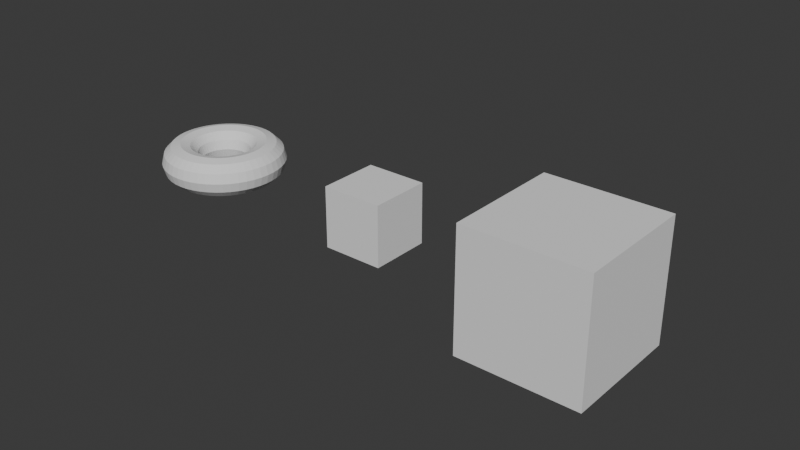 # Source: demo_scene.blend  (saved by Blender 4.4.32; exported with 4.5.12 LTS)
import bpy
from mathutils import Matrix  # noqa: F401  (used for matrix-valued properties, if any)

bpy.ops.wm.read_factory_settings(use_empty=True)
scene = bpy.context.scene
scene.name = 'Scene'

# ---- collections
col_assetlibdemo_001 = bpy.data.collections.new('AssetLibDemo.001'); scene.collection.children.link(col_assetlibdemo_001)

# ---- world
world_world = bpy.data.worlds.new('World'); scene.world = world_world
world_world.use_nodes = True; world_world.node_tree.nodes.clear()
_N = world_world.node_tree.nodes; _L = world_world.node_tree.links
n0 = _N.new('ShaderNodeOutputWorld'); n0.name = 'World Output'; n0.location = (300, 300)
n1 = _N.new('ShaderNodeBackground'); n1.name = 'Background'; n1.location = (10, 300)
n1.inputs[0].default_value = (0.05088, 0.05088, 0.05088, 1.0)
_L.new(n1.outputs[0], n0.inputs[0])
n0.is_active_output = True
world_world.color = (0.05088, 0.05088, 0.05088)
world_world.sun_shadow_jitter_overblur = 0.0

# ---- meshes
me_cube = bpy.data.meshes.new('Cube')
me_cube.from_pydata([(-1.0, -1.0, -1.0), (-1.0, -1.0, 1.0), (-1.0, 1.0, -1.0), (-1.0, 1.0, 1.0), (1.0, -1.0, -1.0), (1.0, -1.0, 1.0), (1.0, 1.0, -1.0), (1.0, 1.0, 1.0)], [], [(0, 1, 3, 2), (2, 3, 7, 6), (6, 7, 5, 4), (4, 5, 1, 0), (2, 6, 4, 0), (7, 3, 1, 5)])
_uv = me_cube.uv_layers.new(name='UVMap')
_uv.uv.foreach_set('vector', [0.375, 0.0, 0.625, 0.0, 0.625, 0.25, 0.375, 0.25, 0.375, 0.25, 0.625, 0.25, 0.625, 0.5, 0.375, 0.5, 0.375, 0.5, 0.625, 0.5, 0.625, 0.75, 0.375, 0.75, 0.375, 0.75, 0.625, 0.75, 0.625, 1.0, 0.375, 1.0, 0.125, 0.5, 0.375, 0.5, 0.375, 0.75, 0.125, 0.75, 0.625, 0.5, 0.875, 0.5, 0.875, 0.75, 0.625, 0.75])
me_cube.update()
me_icosphere = bpy.data.meshes.new('Icosphere')
me_icosphere.from_pydata([(0.0, 0.0, -1.0), (0.7236, -0.5257, -0.4472), (-0.2764, -0.8506, -0.4472), (-0.8944, 0.0, -0.4472), (-0.2764, 0.8506, -0.4472), (0.7236, 0.5257, -0.4472), (0.2764, -0.8506, 0.4472), (-0.7236, -0.5257, 0.4472), (-0.7236, 0.5257, 0.4472), (0.2764, 0.8506, 0.4472), (0.8944, 0.0, 0.4472), (0.0, 0.0, 1.0), (-0.1625, -0.5, -0.8507), (0.4253, -0.309, -0.8507), (0.2629, -0.809, -0.5257), (0.8506, 0.0, -0.5257), (0.4253, 0.309, -0.8507), (-0.5257, 0.0, -0.8507), (-0.6882, -0.5, -0.5257), (-0.1625, 0.5, -0.8507), (-0.6882, 0.5, -0.5257), (0.2629, 0.809, -0.5257), (0.9511, -0.309, 0.0), (0.9511, 0.309, 0.0), (0.0, -1.0, 0.0), (0.5878, -0.809, 0.0), (-0.9511, -0.309, 0.0), (-0.5878, -0.809, 0.0), (-0.5878, 0.809, 0.0), (-0.9511, 0.309, 0.0), (0.5878, 0.809, 0.0), (0.0, 1.0, 0.0), (0.6882, -0.5, 0.5257), (-0.2629, -0.809, 0.5257), (-0.8506, 0.0, 0.5257), (-0.2629, 0.809, 0.5257), (0.6882, 0.5, 0.5257), (0.1625, -0.5, 0.8507), (0.5257, 0.0, 0.8507), (-0.4253, -0.309, 0.8507), (-0.4253, 0.309, 0.8507), (0.1625, 0.5, 0.8507)], [], [(0, 13, 12), (1, 13, 15), (0, 12, 17), (0, 17, 19), (0, 19, 16), (1, 15, 22), (2, 14, 24), (3, 18, 26), (4, 20, 28), (5, 21, 30), (1, 22, 25), (2, 24, 27), (3, 26, 29), (4, 28, 31), (5, 30, 23), (6, 32, 37), (7, 33, 39), (8, 34, 40), (9, 35, 41), (10, 36, 38), (38, 41, 11), (38, 36, 41), (36, 9, 41), (41, 40, 11), (41, 35, 40), (35, 8, 40), (40, 39, 11), (40, 34, 39), (34, 7, 39), (39, 37, 11), (39, 33, 37), (33, 6, 37), (37, 38, 11), (37, 32, 38), (32, 10, 38), (23, 36, 10), (23, 30, 36), (30, 9, 36), (31, 35, 9), (31, 28, 35), (28, 8, 35), (29, 34, 8), (29, 26, 34), (26, 7, 34), (27, 33, 7), (27, 24, 33), (24, 6, 33), (25, 32, 6), (25, 22, 32), (22, 10, 32), (30, 31, 9), (30, 21, 31), (21, 4, 31), (28, 29, 8), (28, 20, 29), (20, 3, 29), (26, 27, 7), (26, 18, 27), (18, 2, 27), (24, 25, 6), (24, 14, 25), (14, 1, 25), (22, 23, 10), (22, 15, 23), (15, 5, 23), (16, 21, 5), (16, 19, 21), (19, 4, 21), (19, 20, 4), (19, 17, 20), (17, 3, 20), (17, 18, 3), (17, 12, 18), (12, 2, 18), (15, 16, 5), (15, 13, 16), (13, 0, 16), (12, 14, 2), (12, 13, 14), (13, 1, 14)])
_uv = me_icosphere.uv_layers.new(name='UVMap')
_uv.uv.foreach_set('vector', [0.1818, 0.0, 0.2273, 0.07873, 0.1364, 0.07873, 0.2727, 0.1575, 0.3182, 0.07873, 0.3636, 0.1575, 0.9091, 0.0, 0.9545, 0.07873, 0.8636, 0.07873, 0.7273, 0.0, 0.7727, 0.07873, 0.6818, 0.07873, 0.5455, 0.0, 0.5909, 0.07873, 0.5, 0.07873, 0.2727, 0.1575, 0.3636, 0.1575, 0.3182, 0.2362, 0.09091, 0.1575, 0.1818, 0.1575, 0.1364, 0.2362, 0.8182, 0.1575, 0.9091, 0.1575, 0.8636, 0.2362, 0.6364, 0.1575, 0.7273, 0.1575, 0.6818, 0.2362, 0.4545, 0.1575, 0.5455, 0.1575, 0.5, 0.2362, 0.2727, 0.1575, 0.3182, 0.2362, 0.2273, 0.2362, 0.09091, 0.1575, 0.1364, 0.2362, 0.04546, 0.2362, 0.8182, 0.1575, 0.8636, 0.2362, 0.7727, 0.2362, 0.6364, 0.1575, 0.6818, 0.2362, 0.5909, 0.2362, 0.4545, 0.1575, 0.5, 0.2362, 0.4091, 0.2362, 0.1818, 0.3149, 0.2727, 0.3149, 0.2273, 0.3937, 0.0, 0.3149, 0.09091, 0.3149, 0.04546, 0.3937, 0.7273, 0.3149, 0.8182, 0.3149, 0.7727, 0.3937, 0.5455, 0.3149, 0.6364, 0.3149, 0.5909, 0.3937, 0.3636, 0.3149, 0.4545, 0.3149, 0.4091, 0.3937, 0.4091, 0.3937, 0.5, 0.3937, 0.4545, 0.4724, 0.4091, 0.3937, 0.4545, 0.3149, 0.5, 0.3937, 0.4545, 0.3149, 0.5455, 0.3149, 0.5, 0.3937, 0.5909, 0.3937, 0.6818, 0.3937, 0.6364, 0.4724, 0.5909, 0.3937, 0.6364, 0.3149, 0.6818, 0.3937, 0.6364, 0.3149, 0.7273, 0.3149, 0.6818, 0.3937, 0.7727, 0.3937, 0.8636, 0.3937, 0.8182, 0.4724, 0.7727, 0.3937, 0.8182, 0.3149, 0.8636, 0.3937, 0.8182, 0.3149, 0.9091, 0.3149, 0.8636, 0.3937, 0.04546, 0.3937, 0.1364, 0.3937, 0.09091, 0.4724, 0.04546, 0.3937, 0.09091, 0.3149, 0.1364, 0.3937, 0.09091, 0.3149, 0.1818, 0.3149, 0.1364, 0.3937, 0.2273, 0.3937, 0.3182, 0.3937, 0.2727, 0.4724, 0.2273, 0.3937, 0.2727, 0.3149, 0.3182, 0.3937, 0.2727, 0.3149, 0.3636, 0.3149, 0.3182, 0.3937, 0.4091, 0.2362, 0.4545, 0.3149, 0.3636, 0.3149, 0.4091, 0.2362, 0.5, 0.2362, 0.4545, 0.3149, 0.5, 0.2362, 0.5455, 0.3149, 0.4545, 0.3149, 0.5909, 0.2362, 0.6364, 0.3149, 0.5455, 0.3149, 0.5909, 0.2362, 0.6818, 0.2362, 0.6364, 0.3149, 0.6818, 0.2362, 0.7273, 0.3149, 0.6364, 0.3149, 0.7727, 0.2362, 0.8182, 0.3149, 0.7273, 0.3149, 0.7727, 0.2362, 0.8636, 0.2362, 0.8182, 0.3149, 0.8636, 0.2362, 0.9091, 0.3149, 0.8182, 0.3149, 0.04546, 0.2362, 0.09091, 0.3149, 0.0, 0.3149, 0.04546, 0.2362, 0.1364, 0.2362, 0.09091, 0.3149, 0.1364, 0.2362, 0.1818, 0.3149, 0.09091, 0.3149, 0.2273, 0.2362, 0.2727, 0.3149, 0.1818, 0.3149, 0.2273, 0.2362, 0.3182, 0.2362, 0.2727, 0.3149, 0.3182, 0.2362, 0.3636, 0.3149, 0.2727, 0.3149, 0.5, 0.2362, 0.5909, 0.2362, 0.5455, 0.3149, 0.5, 0.2362, 0.5455, 0.1575, 0.5909, 0.2362, 0.5455, 0.1575, 0.6364, 0.1575, 0.5909, 0.2362, 0.6818, 0.2362, 0.7727, 0.2362, 0.7273, 0.3149, 0.6818, 0.2362, 0.7273, 0.1575, 0.7727, 0.2362, 0.7273, 0.1575, 0.8182, 0.1575, 0.7727, 0.2362, 0.8636, 0.2362, 0.9545, 0.2362, 0.9091, 0.3149, 0.8636, 0.2362, 0.9091, 0.1575, 0.9545, 0.2362, 0.9091, 0.1575, 1.0, 0.1575, 0.9545, 0.2362, 0.1364, 0.2362, 0.2273, 0.2362, 0.1818, 0.3149, 0.1364, 0.2362, 0.1818, 0.1575, 0.2273, 0.2362, 0.1818, 0.1575, 0.2727, 0.1575, 0.2273, 0.2362, 0.3182, 0.2362, 0.4091, 0.2362, 0.3636, 0.3149, 0.3182, 0.2362, 0.3636, 0.1575, 0.4091, 0.2362, 0.3636, 0.1575, 0.4545, 0.1575, 0.4091, 0.2362, 0.5, 0.07873, 0.5455, 0.1575, 0.4545, 0.1575, 0.5, 0.07873, 0.5909, 0.07873, 0.5455, 0.1575, 0.5909, 0.07873, 0.6364, 0.1575, 0.5455, 0.1575, 0.6818, 0.07873, 0.7273, 0.1575, 0.6364, 0.1575, 0.6818, 0.07873, 0.7727, 0.07873, 0.7273, 0.1575, 0.7727, 0.07873, 0.8182, 0.1575, 0.7273, 0.1575, 0.8636, 0.07873, 0.9091, 0.1575, 0.8182, 0.1575, 0.8636, 0.07873, 0.9545, 0.07873, 0.9091, 0.1575, 0.9545, 0.07873, 1.0, 0.1575, 0.9091, 0.1575, 0.3636, 0.1575, 0.4091, 0.07873, 0.4545, 0.1575, 0.3636, 0.1575, 0.3182, 0.07873, 0.4091, 0.07873, 0.3182, 0.07873, 0.3636, 0.0, 0.4091, 0.07873, 0.1364, 0.07873, 0.1818, 0.1575, 0.09091, 0.1575, 0.1364, 0.07873, 0.2273, 0.07873, 0.1818, 0.1575, 0.2273, 0.07873, 0.2727, 0.1575, 0.1818, 0.1575])
me_icosphere.materials.append(None)
me_icosphere.update()
me_torus = bpy.data.meshes.new('Torus')
me_torus.from_pydata([(2.03, 0.0, 0.0), (1.946, 0.0, 0.315), (1.715, 0.0, 0.5456), (1.4, 0.0, 0.63), (1.085, 0.0, 0.5456), (0.8544, 0.0, 0.315), (0.77, 0.0, 7.715e-17), (0.8544, 0.0, -0.315), (1.085, 0.0, -0.5456), (1.4, 0.0, -0.63), (1.715, 0.0, -0.5456), (1.946, 0.0, -0.315), (2.013, 0.265, 0.0), (1.929, 0.254, 0.315), (1.7, 0.2239, 0.5456), (1.388, 0.1827, 0.63), (1.076, 0.1416, 0.5456), (0.8471, 0.1115, 0.315), (0.7634, 0.1005, 7.715e-17), (0.8471, 0.1115, -0.315), (1.076, 0.1416, -0.5456), (1.388, 0.1827, -0.63), (1.7, 0.2239, -0.5456), (1.929, 0.254, -0.315), (1.961, 0.5254, 0.0), (1.879, 0.5036, 0.315), (1.657, 0.4439, 0.5456), (1.352, 0.3623, 0.63), (1.048, 0.2808, 0.5456), (0.8253, 0.2211, 0.315), (0.7438, 0.1993, 7.715e-17), (0.8253, 0.2211, -0.315), (1.048, 0.2808, -0.5456), (1.352, 0.3623, -0.63), (1.657, 0.4439, -0.5456), (1.879, 0.5036, -0.315), (1.875, 0.7768, 0.0), (1.797, 0.7445, 0.315), (1.584, 0.6563, 0.5456), (1.293, 0.5358, 0.63), (1.002, 0.4152, 0.5456), (0.7894, 0.327, 0.315), (0.7114, 0.2947, 7.715e-17), (0.7894, 0.327, -0.315), (1.002, 0.4152, -0.5456), (1.293, 0.5358, -0.63), (1.584, 0.6563, -0.5456), (1.797, 0.7445, -0.315), (1.758, 1.015, 0.0), (1.685, 0.9728, 0.315), (1.485, 0.8575, 0.5456), (1.212, 0.7, 0.63), (0.9396, 0.5425, 0.5456), (0.7399, 0.4272, 0.315), (0.6668, 0.385, 7.715e-17), (0.7399, 0.4272, -0.315), (0.9396, 0.5425, -0.5456), (1.212, 0.7, -0.63), (1.485, 0.8575, -0.5456), (1.685, 0.9728, -0.315), (1.611, 1.236, 0.0), (1.544, 1.184, 0.315), (1.361, 1.044, 0.5456), (1.111, 0.8523, 0.63), (0.8608, 0.6605, 0.5456), (0.6778, 0.5201, 0.315), (0.6109, 0.4687, 7.715e-17), (0.6778, 0.5201, -0.315), (0.8608, 0.6605, -0.5456), (1.111, 0.8523, -0.63), (1.361, 1.044, -0.5456), (1.544, 1.184, -0.315), (1.435, 1.435, 0.0), (1.376, 1.376, 0.315), (1.213, 1.213, 0.5456), (0.9899, 0.9899, 0.63), (0.7672, 0.7672, 0.5456), (0.6042, 0.6042, 0.315), (0.5445, 0.5445, 7.715e-17), (0.6042, 0.6042, -0.315), (0.7672, 0.7672, -0.5456), (0.9899, 0.9899, -0.63), (1.213, 1.213, -0.5456), (1.376, 1.376, -0.315), (1.236, 1.611, 0.0), (1.184, 1.544, 0.315), (1.044, 1.361, 0.5456), (0.8523, 1.111, 0.63), (0.6605, 0.8608, 0.5456), (0.5201, 0.6778, 0.315), (0.4687, 0.6109, 7.715e-17), (0.5201, 0.6778, -0.315), (0.6605, 0.8608, -0.5456), (0.8523, 1.111, -0.63), (1.044, 1.361, -0.5456), (1.184, 1.544, -0.315), (1.015, 1.758, 0.0), (0.9728, 1.685, 0.315), (0.8575, 1.485, 0.5456), (0.7, 1.212, 0.63), (0.5425, 0.9396, 0.5456), (0.4272, 0.7399, 0.315), (0.385, 0.6668, 7.715e-17), (0.4272, 0.7399, -0.315), (0.5425, 0.9396, -0.5456), (0.7, 1.212, -0.63), (0.8575, 1.485, -0.5456), (0.9728, 1.685, -0.315), (0.7768, 1.875, 0.0), (0.7445, 1.797, 0.315), (0.6563, 1.584, 0.5456), (0.5358, 1.293, 0.63), (0.4152, 1.002, 0.5456), (0.327, 0.7894, 0.315), (0.2947, 0.7114, 7.715e-17), (0.327, 0.7894, -0.315), (0.4152, 1.002, -0.5456), (0.5358, 1.293, -0.63), (0.6563, 1.584, -0.5456), (0.7445, 1.797, -0.315), (0.5254, 1.961, 0.0), (0.5036, 1.879, 0.315), (0.4439, 1.657, 0.5456), (0.3623, 1.352, 0.63), (0.2808, 1.048, 0.5456), (0.2211, 0.8253, 0.315), (0.1993, 0.7438, 7.715e-17), (0.2211, 0.8253, -0.315), (0.2808, 1.048, -0.5456), (0.3623, 1.352, -0.63), (0.4439, 1.657, -0.5456), (0.5036, 1.879, -0.315), (0.265, 2.013, 0.0), (0.254, 1.929, 0.315), (0.2239, 1.7, 0.5456), (0.1827, 1.388, 0.63), (0.1416, 1.076, 0.5456), (0.1115, 0.8471, 0.315), (0.1005, 0.7634, 7.715e-17), (0.1115, 0.8471, -0.315), (0.1416, 1.076, -0.5456), (0.1827, 1.388, -0.63), (0.2239, 1.7, -0.5456), (0.254, 1.929, -0.315), (1.533e-07, 2.03, 0.0), (1.469e-07, 1.946, 0.315), (1.295e-07, 1.715, 0.5456), (1.057e-07, 1.4, 0.63), (8.192e-08, 1.085, 0.5456), (6.451e-08, 0.8544, 0.315), (5.813e-08, 0.77, 7.715e-17), (6.451e-08, 0.8544, -0.315), (8.192e-08, 1.085, -0.5456), (1.057e-07, 1.4, -0.63), (1.295e-07, 1.715, -0.5456), (1.469e-07, 1.946, -0.315), (-0.265, 2.013, 0.0), (-0.254, 1.929, 0.315), (-0.2239, 1.7, 0.5456), (-0.1827, 1.388, 0.63), (-0.1416, 1.076, 0.5456), (-0.1115, 0.8471, 0.315), (-0.1005, 0.7634, 7.715e-17), (-0.1115, 0.8471, -0.315), (-0.1416, 1.076, -0.5456), (-0.1827, 1.388, -0.63), (-0.2239, 1.7, -0.5456), (-0.254, 1.929, -0.315), (-0.5254, 1.961, 0.0), (-0.5036, 1.879, 0.315), (-0.4439, 1.657, 0.5456), (-0.3623, 1.352, 0.63), (-0.2808, 1.048, 0.5456), (-0.2211, 0.8253, 0.315), (-0.1993, 0.7438, 7.715e-17), (-0.2211, 0.8253, -0.315), (-0.2808, 1.048, -0.5456), (-0.3623, 1.352, -0.63), (-0.4439, 1.657, -0.5456), (-0.5036, 1.879, -0.315), (-0.7768, 1.875, 0.0), (-0.7445, 1.797, 0.315), (-0.6563, 1.584, 0.5456), (-0.5358, 1.293, 0.63), (-0.4152, 1.002, 0.5456), (-0.327, 0.7894, 0.315), (-0.2947, 0.7114, 7.715e-17), (-0.327, 0.7894, -0.315), (-0.4152, 1.002, -0.5456), (-0.5358, 1.293, -0.63), (-0.6563, 1.584, -0.5456), (-0.7445, 1.797, -0.315), (-1.015, 1.758, 0.0), (-0.9728, 1.685, 0.315), (-0.8575, 1.485, 0.5456), (-0.7, 1.212, 0.63), (-0.5425, 0.9396, 0.5456), (-0.4272, 0.7399, 0.315), (-0.385, 0.6668, 7.715e-17), (-0.4272, 0.7399, -0.315), (-0.5425, 0.9396, -0.5456), (-0.7, 1.212, -0.63), (-0.8575, 1.485, -0.5456), (-0.9728, 1.685, -0.315), (-1.236, 1.611, 0.0), (-1.184, 1.544, 0.315), (-1.044, 1.361, 0.5456), (-0.8523, 1.111, 0.63), (-0.6605, 0.8608, 0.5456), (-0.5201, 0.6778, 0.315), (-0.4687, 0.6109, 7.715e-17), (-0.5201, 0.6778, -0.315), (-0.6605, 0.8608, -0.5456), (-0.8523, 1.111, -0.63), (-1.044, 1.361, -0.5456), (-1.184, 1.544, -0.315), (-1.435, 1.435, 0.0), (-1.376, 1.376, 0.315), (-1.213, 1.213, 0.5456), (-0.9899, 0.9899, 0.63), (-0.7672, 0.7672, 0.5456), (-0.6042, 0.6042, 0.315), (-0.5445, 0.5445, 7.715e-17), (-0.6042, 0.6042, -0.315), (-0.7672, 0.7672, -0.5456), (-0.9899, 0.9899, -0.63), (-1.213, 1.213, -0.5456), (-1.376, 1.376, -0.315), (-1.611, 1.236, 0.0), (-1.544, 1.184, 0.315), (-1.361, 1.044, 0.5456), (-1.111, 0.8523, 0.63), (-0.8608, 0.6605, 0.5456), (-0.6778, 0.5201, 0.315), (-0.6109, 0.4687, 7.715e-17), (-0.6778, 0.5201, -0.315), (-0.8608, 0.6605, -0.5456), (-1.111, 0.8523, -0.63), (-1.361, 1.044, -0.5456), (-1.544, 1.184, -0.315), (-1.758, 1.015, 0.0), (-1.685, 0.9728, 0.315), (-1.485, 0.8575, 0.5456), (-1.212, 0.7, 0.63), (-0.9396, 0.5425, 0.5456), (-0.7399, 0.4272, 0.315), (-0.6668, 0.385, 7.715e-17), (-0.7399, 0.4272, -0.315), (-0.9396, 0.5425, -0.5456), (-1.212, 0.7, -0.63), (-1.485, 0.8575, -0.5456), (-1.685, 0.9728, -0.315), (-1.875, 0.7768, 0.0), (-1.797, 0.7445, 0.315), (-1.584, 0.6563, 0.5456), (-1.293, 0.5358, 0.63), (-1.002, 0.4152, 0.5456), (-0.7894, 0.327, 0.315), (-0.7114, 0.2947, 7.715e-17), (-0.7894, 0.327, -0.315), (-1.002, 0.4152, -0.5456), (-1.293, 0.5358, -0.63), (-1.584, 0.6563, -0.5456), (-1.797, 0.7445, -0.315), (-1.961, 0.5254, 0.0), (-1.879, 0.5036, 0.315), (-1.657, 0.4439, 0.5456), (-1.352, 0.3623, 0.63), (-1.048, 0.2808, 0.5456), (-0.8253, 0.2211, 0.315), (-0.7438, 0.1993, 7.715e-17), (-0.8253, 0.2211, -0.315), (-1.048, 0.2808, -0.5456), (-1.352, 0.3623, -0.63), (-1.657, 0.4439, -0.5456), (-1.879, 0.5036, -0.315), (-2.013, 0.265, 0.0), (-1.929, 0.254, 0.315), (-1.7, 0.2239, 0.5456), (-1.388, 0.1827, 0.63), (-1.076, 0.1416, 0.5456), (-0.8471, 0.1115, 0.315), (-0.7634, 0.1005, 7.715e-17), (-0.8471, 0.1115, -0.315), (-1.076, 0.1416, -0.5456), (-1.388, 0.1827, -0.63), (-1.7, 0.2239, -0.5456), (-1.929, 0.254, -0.315), (-2.03, 1.775e-07, 0.0), (-1.946, 1.701e-07, 0.315), (-1.715, 1.499e-07, 0.5456), (-1.4, 1.224e-07, 0.63), (-1.085, 9.485e-08, 0.5456), (-0.8544, 7.469e-08, 0.315), (-0.77, 6.732e-08, 7.715e-17), (-0.8544, 7.469e-08, -0.315), (-1.085, 9.485e-08, -0.5456), (-1.4, 1.224e-07, -0.63), (-1.715, 1.499e-07, -0.5456), (-1.946, 1.701e-07, -0.315), (-2.013, -0.265, 0.0), (-1.929, -0.254, 0.315), (-1.7, -0.2239, 0.5456), (-1.388, -0.1827, 0.63), (-1.076, -0.1416, 0.5456), (-0.8471, -0.1115, 0.315), (-0.7634, -0.1005, 7.715e-17), (-0.8471, -0.1115, -0.315), (-1.076, -0.1416, -0.5456), (-1.388, -0.1827, -0.63), (-1.7, -0.2239, -0.5456), (-1.929, -0.254, -0.315), (-1.961, -0.5254, 0.0), (-1.879, -0.5036, 0.315), (-1.657, -0.4439, 0.5456), (-1.352, -0.3623, 0.63), (-1.048, -0.2808, 0.5456), (-0.8253, -0.2211, 0.315), (-0.7438, -0.1993, 7.715e-17), (-0.8253, -0.2211, -0.315), (-1.048, -0.2808, -0.5456), (-1.352, -0.3623, -0.63), (-1.657, -0.4439, -0.5456), (-1.879, -0.5036, -0.315), (-1.875, -0.7768, 0.0), (-1.797, -0.7445, 0.315), (-1.584, -0.6563, 0.5456), (-1.293, -0.5358, 0.63), (-1.002, -0.4152, 0.5456), (-0.7894, -0.327, 0.315), (-0.7114, -0.2947, 7.715e-17), (-0.7894, -0.327, -0.315), (-1.002, -0.4152, -0.5456), (-1.293, -0.5358, -0.63), (-1.584, -0.6563, -0.5456), (-1.797, -0.7445, -0.315), (-1.758, -1.015, 0.0), (-1.685, -0.9728, 0.315), (-1.485, -0.8575, 0.5456), (-1.212, -0.7, 0.63), (-0.9396, -0.5425, 0.5456), (-0.7399, -0.4272, 0.315), (-0.6668, -0.385, 7.715e-17), (-0.7399, -0.4272, -0.315), (-0.9396, -0.5425, -0.5456), (-1.212, -0.7, -0.63), (-1.485, -0.8575, -0.5456), (-1.685, -0.9728, -0.315), (-1.611, -1.236, 0.0), (-1.544, -1.184, 0.315), (-1.361, -1.044, 0.5456), (-1.111, -0.8523, 0.63), (-0.8608, -0.6605, 0.5456), (-0.6778, -0.5201, 0.315), (-0.6109, -0.4687, 7.715e-17), (-0.6778, -0.5201, -0.315), (-0.8608, -0.6605, -0.5456), (-1.111, -0.8523, -0.63), (-1.361, -1.044, -0.5456), (-1.544, -1.184, -0.315), (-1.435, -1.435, 0.0), (-1.376, -1.376, 0.315), (-1.213, -1.213, 0.5456), (-0.9899, -0.9899, 0.63), (-0.7672, -0.7672, 0.5456), (-0.6042, -0.6042, 0.315), (-0.5445, -0.5445, 7.715e-17), (-0.6042, -0.6042, -0.315), (-0.7672, -0.7672, -0.5456), (-0.9899, -0.9899, -0.63), (-1.213, -1.213, -0.5456), (-1.376, -1.376, -0.315), (-1.236, -1.611, 0.0), (-1.184, -1.544, 0.315), (-1.044, -1.361, 0.5456), (-0.8523, -1.111, 0.63), (-0.6605, -0.8608, 0.5456), (-0.5201, -0.6778, 0.315), (-0.4687, -0.6109, 7.715e-17), (-0.5201, -0.6778, -0.315), (-0.6605, -0.8608, -0.5456), (-0.8523, -1.111, -0.63), (-1.044, -1.361, -0.5456), (-1.184, -1.544, -0.315), (-1.015, -1.758, 0.0), (-0.9728, -1.685, 0.315), (-0.8575, -1.485, 0.5456), (-0.7, -1.212, 0.63), (-0.5425, -0.9396, 0.5456), (-0.4272, -0.7399, 0.315), (-0.385, -0.6668, 7.715e-17), (-0.4272, -0.7399, -0.315), (-0.5425, -0.9396, -0.5456), (-0.7, -1.212, -0.63), (-0.8575, -1.485, -0.5456), (-0.9728, -1.685, -0.315), (-0.7768, -1.875, 0.0), (-0.7445, -1.797, 0.315), (-0.6563, -1.584, 0.5456), (-0.5358, -1.293, 0.63), (-0.4152, -1.002, 0.5456), (-0.327, -0.7894, 0.315), (-0.2947, -0.7114, 7.715e-17), (-0.327, -0.7894, -0.315), (-0.4152, -1.002, -0.5456), (-0.5358, -1.293, -0.63), (-0.6563, -1.584, -0.5456), (-0.7445, -1.797, -0.315), (-0.5254, -1.961, 0.0), (-0.5036, -1.879, 0.315), (-0.4439, -1.657, 0.5456), (-0.3623, -1.352, 0.63), (-0.2808, -1.048, 0.5456), (-0.2211, -0.8253, 0.315), (-0.1993, -0.7438, 7.715e-17), (-0.2211, -0.8253, -0.315), (-0.2808, -1.048, -0.5456), (-0.3623, -1.352, -0.63), (-0.4439, -1.657, -0.5456), (-0.5036, -1.879, -0.315), (-0.265, -2.013, 0.0), (-0.254, -1.929, 0.315), (-0.2239, -1.7, 0.5456), (-0.1827, -1.388, 0.63), (-0.1416, -1.076, 0.5456), (-0.1115, -0.8471, 0.315), (-0.1005, -0.7634, 7.715e-17), (-0.1115, -0.8471, -0.315), (-0.1416, -1.076, -0.5456), (-0.1827, -1.388, -0.63), (-0.2239, -1.7, -0.5456), (-0.254, -1.929, -0.315), (1.533e-07, -2.03, 0.0), (1.469e-07, -1.946, 0.315), (1.295e-07, -1.715, 0.5456), (1.057e-07, -1.4, 0.63), (8.192e-08, -1.085, 0.5456), (6.451e-08, -0.8544, 0.315), (5.813e-08, -0.77, 7.715e-17), (6.451e-08, -0.8544, -0.315), (8.192e-08, -1.085, -0.5456), (1.057e-07, -1.4, -0.63), (1.295e-07, -1.715, -0.5456), (1.469e-07, -1.946, -0.315), (0.265, -2.013, 0.0), (0.254, -1.929, 0.315), (0.2239, -1.7, 0.5456), (0.1827, -1.388, 0.63), (0.1416, -1.076, 0.5456), (0.1115, -0.8471, 0.315), (0.1005, -0.7634, 7.715e-17), (0.1115, -0.8471, -0.315), (0.1416, -1.076, -0.5456), (0.1827, -1.388, -0.63), (0.2239, -1.7, -0.5456), (0.254, -1.929, -0.315), (0.5254, -1.961, 0.0), (0.5036, -1.879, 0.315), (0.4439, -1.657, 0.5456), (0.3623, -1.352, 0.63), (0.2808, -1.048, 0.5456), (0.2211, -0.8253, 0.315), (0.1993, -0.7438, 7.715e-17), (0.2211, -0.8253, -0.315), (0.2808, -1.048, -0.5456), (0.3623, -1.352, -0.63), (0.4439, -1.657, -0.5456), (0.5036, -1.879, -0.315), (0.7768, -1.875, 0.0), (0.7445, -1.797, 0.315), (0.6563, -1.584, 0.5456), (0.5358, -1.293, 0.63), (0.4152, -1.002, 0.5456), (0.327, -0.7894, 0.315), (0.2947, -0.7114, 7.715e-17), (0.327, -0.7894, -0.315), (0.4152, -1.002, -0.5456), (0.5358, -1.293, -0.63), (0.6563, -1.584, -0.5456), (0.7445, -1.797, -0.315), (1.015, -1.758, 0.0), (0.9728, -1.685, 0.315), (0.8575, -1.485, 0.5456), (0.7, -1.212, 0.63), (0.5425, -0.9396, 0.5456), (0.4272, -0.7399, 0.315), (0.385, -0.6668, 7.715e-17), (0.4272, -0.7399, -0.315), (0.5425, -0.9396, -0.5456), (0.7, -1.212, -0.63), (0.8575, -1.485, -0.5456), (0.9728, -1.685, -0.315), (1.236, -1.611, 0.0), (1.184, -1.544, 0.315), (1.044, -1.361, 0.5456), (0.8523, -1.111, 0.63), (0.6605, -0.8608, 0.5456), (0.5201, -0.6778, 0.315), (0.4687, -0.6109, 7.715e-17), (0.5201, -0.6778, -0.315), (0.6605, -0.8608, -0.5456), (0.8523, -1.111, -0.63), (1.044, -1.361, -0.5456), (1.184, -1.544, -0.315), (1.435, -1.435, 0.0), (1.376, -1.376, 0.315), (1.213, -1.213, 0.5456), (0.9899, -0.99, 0.63), (0.7672, -0.7672, 0.5456), (0.6042, -0.6042, 0.315), (0.5445, -0.5445, 7.715e-17), (0.6042, -0.6042, -0.315), (0.7672, -0.7672, -0.5456), (0.9899, -0.99, -0.63), (1.213, -1.213, -0.5456), (1.376, -1.376, -0.315), (1.611, -1.236, 0.0), (1.544, -1.184, 0.315), (1.361, -1.044, 0.5456), (1.111, -0.8523, 0.63), (0.8608, -0.6605, 0.5456), (0.6778, -0.5201, 0.315), (0.6109, -0.4687, 7.715e-17), (0.6778, -0.5201, -0.315), (0.8608, -0.6605, -0.5456), (1.111, -0.8523, -0.63), (1.361, -1.044, -0.5456), (1.544, -1.184, -0.315), (1.758, -1.015, 0.0), (1.685, -0.9728, 0.315), (1.485, -0.8575, 0.5456), (1.212, -0.7, 0.63), (0.9396, -0.5425, 0.5456), (0.7399, -0.4272, 0.315), (0.6668, -0.385, 7.715e-17), (0.7399, -0.4272, -0.315), (0.9396, -0.5425, -0.5456), (1.212, -0.7, -0.63), (1.485, -0.8575, -0.5456), (1.685, -0.9728, -0.315), (1.875, -0.7768, 0.0), (1.797, -0.7445, 0.315), (1.584, -0.6563, 0.5456), (1.293, -0.5358, 0.63), (1.002, -0.4152, 0.5456), (0.7894, -0.327, 0.315), (0.7114, -0.2947, 7.715e-17), (0.7894, -0.327, -0.315), (1.002, -0.4152, -0.5456), (1.293, -0.5358, -0.63), (1.584, -0.6563, -0.5456), (1.797, -0.7445, -0.315), (1.961, -0.5254, 0.0), (1.879, -0.5036, 0.315), (1.657, -0.4439, 0.5456), (1.352, -0.3623, 0.63), (1.048, -0.2808, 0.5456), (0.8253, -0.2211, 0.315), (0.7438, -0.1993, 7.715e-17), (0.8253, -0.2211, -0.315), (1.048, -0.2808, -0.5456), (1.352, -0.3623, -0.63), (1.657, -0.4439, -0.5456), (1.879, -0.5036, -0.315), (2.013, -0.265, 0.0), (1.929, -0.254, 0.315), (1.7, -0.2239, 0.5456), (1.388, -0.1827, 0.63), (1.076, -0.1416, 0.5456), (0.8471, -0.1115, 0.315), (0.7634, -0.1005, 7.715e-17), (0.8471, -0.1115, -0.315), (1.076, -0.1416, -0.5456), (1.388, -0.1827, -0.63), (1.7, -0.2239, -0.5456), (1.929, -0.254, -0.315)], [], [(0, 12, 13, 1), (1, 13, 14, 2), (2, 14, 15, 3), (3, 15, 16, 4), (4, 16, 17, 5), (5, 17, 18, 6), (6, 18, 19, 7), (7, 19, 20, 8), (8, 20, 21, 9), (9, 21, 22, 10), (10, 22, 23, 11), (11, 23, 12, 0), (12, 24, 25, 13), (13, 25, 26, 14), (14, 26, 27, 15), (15, 27, 28, 16), (16, 28, 29, 17), (17, 29, 30, 18), (18, 30, 31, 19), (19, 31, 32, 20), (20, 32, 33, 21), (21, 33, 34, 22), (22, 34, 35, 23), (23, 35, 24, 12), (24, 36, 37, 25), (25, 37, 38, 26), (26, 38, 39, 27), (27, 39, 40, 28), (28, 40, 41, 29), (29, 41, 42, 30), (30, 42, 43, 31), (31, 43, 44, 32), (32, 44, 45, 33), (33, 45, 46, 34), (34, 46, 47, 35), (35, 47, 36, 24), (36, 48, 49, 37), (37, 49, 50, 38), (38, 50, 51, 39), (39, 51, 52, 40), (40, 52, 53, 41), (41, 53, 54, 42), (42, 54, 55, 43), (43, 55, 56, 44), (44, 56, 57, 45), (45, 57, 58, 46), (46, 58, 59, 47), (47, 59, 48, 36), (48, 60, 61, 49), (49, 61, 62, 50), (50, 62, 63, 51), (51, 63, 64, 52), (52, 64, 65, 53), (53, 65, 66, 54), (54, 66, 67, 55), (55, 67, 68, 56), (56, 68, 69, 57), (57, 69, 70, 58), (58, 70, 71, 59), (59, 71, 60, 48), (60, 72, 73, 61), (61, 73, 74, 62), (62, 74, 75, 63), (63, 75, 76, 64), (64, 76, 77, 65), (65, 77, 78, 66), (66, 78, 79, 67), (67, 79, 80, 68), (68, 80, 81, 69), (69, 81, 82, 70), (70, 82, 83, 71), (71, 83, 72, 60), (72, 84, 85, 73), (73, 85, 86, 74), (74, 86, 87, 75), (75, 87, 88, 76), (76, 88, 89, 77), (77, 89, 90, 78), (78, 90, 91, 79), (79, 91, 92, 80), (80, 92, 93, 81), (81, 93, 94, 82), (82, 94, 95, 83), (83, 95, 84, 72), (84, 96, 97, 85), (85, 97, 98, 86), (86, 98, 99, 87), (87, 99, 100, 88), (88, 100, 101, 89), (89, 101, 102, 90), (90, 102, 103, 91), (91, 103, 104, 92), (92, 104, 105, 93), (93, 105, 106, 94), (94, 106, 107, 95), (95, 107, 96, 84), (96, 108, 109, 97), (97, 109, 110, 98), (98, 110, 111, 99), (99, 111, 112, 100), (100, 112, 113, 101), (101, 113, 114, 102), (102, 114, 115, 103), (103, 115, 116, 104), (104, 116, 117, 105), (105, 117, 118, 106), (106, 118, 119, 107), (107, 119, 108, 96), (108, 120, 121, 109), (109, 121, 122, 110), (110, 122, 123, 111), (111, 123, 124, 112), (112, 124, 125, 113), (113, 125, 126, 114), (114, 126, 127, 115), (115, 127, 128, 116), (116, 128, 129, 117), (117, 129, 130, 118), (118, 130, 131, 119), (119, 131, 120, 108), (120, 132, 133, 121), (121, 133, 134, 122), (122, 134, 135, 123), (123, 135, 136, 124), (124, 136, 137, 125), (125, 137, 138, 126), (126, 138, 139, 127), (127, 139, 140, 128), (128, 140, 141, 129), (129, 141, 142, 130), (130, 142, 143, 131), (131, 143, 132, 120), (132, 144, 145, 133), (133, 145, 146, 134), (134, 146, 147, 135), (135, 147, 148, 136), (136, 148, 149, 137), (137, 149, 150, 138), (138, 150, 151, 139), (139, 151, 152, 140), (140, 152, 153, 141), (141, 153, 154, 142), (142, 154, 155, 143), (143, 155, 144, 132), (144, 156, 157, 145), (145, 157, 158, 146), (146, 158, 159, 147), (147, 159, 160, 148), (148, 160, 161, 149), (149, 161, 162, 150), (150, 162, 163, 151), (151, 163, 164, 152), (152, 164, 165, 153), (153, 165, 166, 154), (154, 166, 167, 155), (155, 167, 156, 144), (156, 168, 169, 157), (157, 169, 170, 158), (158, 170, 171, 159), (159, 171, 172, 160), (160, 172, 173, 161), (161, 173, 174, 162), (162, 174, 175, 163), (163, 175, 176, 164), (164, 176, 177, 165), (165, 177, 178, 166), (166, 178, 179, 167), (167, 179, 168, 156), (168, 180, 181, 169), (169, 181, 182, 170), (170, 182, 183, 171), (171, 183, 184, 172), (172, 184, 185, 173), (173, 185, 186, 174), (174, 186, 187, 175), (175, 187, 188, 176), (176, 188, 189, 177), (177, 189, 190, 178), (178, 190, 191, 179), (179, 191, 180, 168), (180, 192, 193, 181), (181, 193, 194, 182), (182, 194, 195, 183), (183, 195, 196, 184), (184, 196, 197, 185), (185, 197, 198, 186), (186, 198, 199, 187), (187, 199, 200, 188), (188, 200, 201, 189), (189, 201, 202, 190), (190, 202, 203, 191), (191, 203, 192, 180), (192, 204, 205, 193), (193, 205, 206, 194), (194, 206, 207, 195), (195, 207, 208, 196), (196, 208, 209, 197), (197, 209, 210, 198), (198, 210, 211, 199), (199, 211, 212, 200), (200, 212, 213, 201), (201, 213, 214, 202), (202, 214, 215, 203), (203, 215, 204, 192), (204, 216, 217, 205), (205, 217, 218, 206), (206, 218, 219, 207), (207, 219, 220, 208), (208, 220, 221, 209), (209, 221, 222, 210), (210, 222, 223, 211), (211, 223, 224, 212), (212, 224, 225, 213), (213, 225, 226, 214), (214, 226, 227, 215), (215, 227, 216, 204), (216, 228, 229, 217), (217, 229, 230, 218), (218, 230, 231, 219), (219, 231, 232, 220), (220, 232, 233, 221), (221, 233, 234, 222), (222, 234, 235, 223), (223, 235, 236, 224), (224, 236, 237, 225), (225, 237, 238, 226), (226, 238, 239, 227), (227, 239, 228, 216), (228, 240, 241, 229), (229, 241, 242, 230), (230, 242, 243, 231), (231, 243, 244, 232), (232, 244, 245, 233), (233, 245, 246, 234), (234, 246, 247, 235), (235, 247, 248, 236), (236, 248, 249, 237), (237, 249, 250, 238), (238, 250, 251, 239), (239, 251, 240, 228), (240, 252, 253, 241), (241, 253, 254, 242), (242, 254, 255, 243), (243, 255, 256, 244), (244, 256, 257, 245), (245, 257, 258, 246), (246, 258, 259, 247), (247, 259, 260, 248), (248, 260, 261, 249), (249, 261, 262, 250), (250, 262, 263, 251), (251, 263, 252, 240), (252, 264, 265, 253), (253, 265, 266, 254), (254, 266, 267, 255), (255, 267, 268, 256), (256, 268, 269, 257), (257, 269, 270, 258), (258, 270, 271, 259), (259, 271, 272, 260), (260, 272, 273, 261), (261, 273, 274, 262), (262, 274, 275, 263), (263, 275, 264, 252), (264, 276, 277, 265), (265, 277, 278, 266), (266, 278, 279, 267), (267, 279, 280, 268), (268, 280, 281, 269), (269, 281, 282, 270), (270, 282, 283, 271), (271, 283, 284, 272), (272, 284, 285, 273), (273, 285, 286, 274), (274, 286, 287, 275), (275, 287, 276, 264), (276, 288, 289, 277), (277, 289, 290, 278), (278, 290, 291, 279), (279, 291, 292, 280), (280, 292, 293, 281), (281, 293, 294, 282), (282, 294, 295, 283), (283, 295, 296, 284), (284, 296, 297, 285), (285, 297, 298, 286), (286, 298, 299, 287), (287, 299, 288, 276), (288, 300, 301, 289), (289, 301, 302, 290), (290, 302, 303, 291), (291, 303, 304, 292), (292, 304, 305, 293), (293, 305, 306, 294), (294, 306, 307, 295), (295, 307, 308, 296), (296, 308, 309, 297), (297, 309, 310, 298), (298, 310, 311, 299), (299, 311, 300, 288), (300, 312, 313, 301), (301, 313, 314, 302), (302, 314, 315, 303), (303, 315, 316, 304), (304, 316, 317, 305), (305, 317, 318, 306), (306, 318, 319, 307), (307, 319, 320, 308), (308, 320, 321, 309), (309, 321, 322, 310), (310, 322, 323, 311), (311, 323, 312, 300), (312, 324, 325, 313), (313, 325, 326, 314), (314, 326, 327, 315), (315, 327, 328, 316), (316, 328, 329, 317), (317, 329, 330, 318), (318, 330, 331, 319), (319, 331, 332, 320), (320, 332, 333, 321), (321, 333, 334, 322), (322, 334, 335, 323), (323, 335, 324, 312), (324, 336, 337, 325), (325, 337, 338, 326), (326, 338, 339, 327), (327, 339, 340, 328), (328, 340, 341, 329), (329, 341, 342, 330), (330, 342, 343, 331), (331, 343, 344, 332), (332, 344, 345, 333), (333, 345, 346, 334), (334, 346, 347, 335), (335, 347, 336, 324), (336, 348, 349, 337), (337, 349, 350, 338), (338, 350, 351, 339), (339, 351, 352, 340), (340, 352, 353, 341), (341, 353, 354, 342), (342, 354, 355, 343), (343, 355, 356, 344), (344, 356, 357, 345), (345, 357, 358, 346), (346, 358, 359, 347), (347, 359, 348, 336), (348, 360, 361, 349), (349, 361, 362, 350), (350, 362, 363, 351), (351, 363, 364, 352), (352, 364, 365, 353), (353, 365, 366, 354), (354, 366, 367, 355), (355, 367, 368, 356), (356, 368, 369, 357), (357, 369, 370, 358), (358, 370, 371, 359), (359, 371, 360, 348), (360, 372, 373, 361), (361, 373, 374, 362), (362, 374, 375, 363), (363, 375, 376, 364), (364, 376, 377, 365), (365, 377, 378, 366), (366, 378, 379, 367), (367, 379, 380, 368), (368, 380, 381, 369), (369, 381, 382, 370), (370, 382, 383, 371), (371, 383, 372, 360), (372, 384, 385, 373), (373, 385, 386, 374), (374, 386, 387, 375), (375, 387, 388, 376), (376, 388, 389, 377), (377, 389, 390, 378), (378, 390, 391, 379), (379, 391, 392, 380), (380, 392, 393, 381), (381, 393, 394, 382), (382, 394, 395, 383), (383, 395, 384, 372), (384, 396, 397, 385), (385, 397, 398, 386), (386, 398, 399, 387), (387, 399, 400, 388), (388, 400, 401, 389), (389, 401, 402, 390), (390, 402, 403, 391), (391, 403, 404, 392), (392, 404, 405, 393), (393, 405, 406, 394), (394, 406, 407, 395), (395, 407, 396, 384), (396, 408, 409, 397), (397, 409, 410, 398), (398, 410, 411, 399), (399, 411, 412, 400), (400, 412, 413, 401), (401, 413, 414, 402), (402, 414, 415, 403), (403, 415, 416, 404), (404, 416, 417, 405), (405, 417, 418, 406), (406, 418, 419, 407), (407, 419, 408, 396), (408, 420, 421, 409), (409, 421, 422, 410), (410, 422, 423, 411), (411, 423, 424, 412), (412, 424, 425, 413), (413, 425, 426, 414), (414, 426, 427, 415), (415, 427, 428, 416), (416, 428, 429, 417), (417, 429, 430, 418), (418, 430, 431, 419), (419, 431, 420, 408), (420, 432, 433, 421), (421, 433, 434, 422), (422, 434, 435, 423), (423, 435, 436, 424), (424, 436, 437, 425), (425, 437, 438, 426), (426, 438, 439, 427), (427, 439, 440, 428), (428, 440, 441, 429), (429, 441, 442, 430), (430, 442, 443, 431), (431, 443, 432, 420), (432, 444, 445, 433), (433, 445, 446, 434), (434, 446, 447, 435), (435, 447, 448, 436), (436, 448, 449, 437), (437, 449, 450, 438), (438, 450, 451, 439), (439, 451, 452, 440), (440, 452, 453, 441), (441, 453, 454, 442), (442, 454, 455, 443), (443, 455, 444, 432), (444, 456, 457, 445), (445, 457, 458, 446), (446, 458, 459, 447), (447, 459, 460, 448), (448, 460, 461, 449), (449, 461, 462, 450), (450, 462, 463, 451), (451, 463, 464, 452), (452, 464, 465, 453), (453, 465, 466, 454), (454, 466, 467, 455), (455, 467, 456, 444), (456, 468, 469, 457), (457, 469, 470, 458), (458, 470, 471, 459), (459, 471, 472, 460), (460, 472, 473, 461), (461, 473, 474, 462), (462, 474, 475, 463), (463, 475, 476, 464), (464, 476, 477, 465), (465, 477, 478, 466), (466, 478, 479, 467), (467, 479, 468, 456), (468, 480, 481, 469), (469, 481, 482, 470), (470, 482, 483, 471), (471, 483, 484, 472), (472, 484, 485, 473), (473, 485, 486, 474), (474, 486, 487, 475), (475, 487, 488, 476), (476, 488, 489, 477), (477, 489, 490, 478), (478, 490, 491, 479), (479, 491, 480, 468), (480, 492, 493, 481), (481, 493, 494, 482), (482, 494, 495, 483), (483, 495, 496, 484), (484, 496, 497, 485), (485, 497, 498, 486), (486, 498, 499, 487), (487, 499, 500, 488), (488, 500, 501, 489), (489, 501, 502, 490), (490, 502, 503, 491), (491, 503, 492, 480), (492, 504, 505, 493), (493, 505, 506, 494), (494, 506, 507, 495), (495, 507, 508, 496), (496, 508, 509, 497), (497, 509, 510, 498), (498, 510, 511, 499), (499, 511, 512, 500), (500, 512, 513, 501), (501, 513, 514, 502), (502, 514, 515, 503), (503, 515, 504, 492), (504, 516, 517, 505), (505, 517, 518, 506), (506, 518, 519, 507), (507, 519, 520, 508), (508, 520, 521, 509), (509, 521, 522, 510), (510, 522, 523, 511), (511, 523, 524, 512), (512, 524, 525, 513), (513, 525, 526, 514), (514, 526, 527, 515), (515, 527, 516, 504), (516, 528, 529, 517), (517, 529, 530, 518), (518, 530, 531, 519), (519, 531, 532, 520), (520, 532, 533, 521), (521, 533, 534, 522), (522, 534, 535, 523), (523, 535, 536, 524), (524, 536, 537, 525), (525, 537, 538, 526), (526, 538, 539, 527), (527, 539, 528, 516), (528, 540, 541, 529), (529, 541, 542, 530), (530, 542, 543, 531), (531, 543, 544, 532), (532, 544, 545, 533), (533, 545, 546, 534), (534, 546, 547, 535), (535, 547, 548, 536), (536, 548, 549, 537), (537, 549, 550, 538), (538, 550, 551, 539), (539, 551, 540, 528), (540, 552, 553, 541), (541, 553, 554, 542), (542, 554, 555, 543), (543, 555, 556, 544), (544, 556, 557, 545), (545, 557, 558, 546), (546, 558, 559, 547), (547, 559, 560, 548), (548, 560, 561, 549), (549, 561, 562, 550), (550, 562, 563, 551), (551, 563, 552, 540), (552, 564, 565, 553), (553, 565, 566, 554), (554, 566, 567, 555), (555, 567, 568, 556), (556, 568, 569, 557), (557, 569, 570, 558), (558, 570, 571, 559), (559, 571, 572, 560), (560, 572, 573, 561), (561, 573, 574, 562), (562, 574, 575, 563), (563, 575, 564, 552), (564, 0, 1, 565), (565, 1, 2, 566), (566, 2, 3, 567), (567, 3, 4, 568), (568, 4, 5, 569), (569, 5, 6, 570), (570, 6, 7, 571), (571, 7, 8, 572), (572, 8, 9, 573), (573, 9, 10, 574), (574, 10, 11, 575), (575, 11, 0, 564)])
_uv = me_torus.uv_layers.new(name='UVMap')
_uv.uv.foreach_set('vector', [0.5, 0.5, 0.5208, 0.5, 0.5208, 0.5833, 0.5, 0.5833, 0.5, 0.5833, 0.5208, 0.5833, 0.5208, 0.6667, 0.5, 0.6667, 0.5, 0.6667, 0.5208, 0.6667, 0.5208, 0.75, 0.5, 0.75, 0.5, 0.75, 0.5208, 0.75, 0.5208, 0.8333, 0.5, 0.8333, 0.5, 0.8333, 0.5208, 0.8333, 0.5208, 0.9167, 0.5, 0.9167, 0.5, 0.9167, 0.5208, 0.9167, 0.5208, 1.0, 0.5, 1.0, 0.5, 2.22e-16, 0.5208, 2.22e-16, 0.5208, 0.08333, 0.5, 0.08333, 0.5, 0.08333, 0.5208, 0.08333, 0.5208, 0.1667, 0.5, 0.1667, 0.5, 0.1667, 0.5208, 0.1667, 0.5208, 0.25, 0.5, 0.25, 0.5, 0.25, 0.5208, 0.25, 0.5208, 0.3333, 0.5, 0.3333, 0.5, 0.3333, 0.5208, 0.3333, 0.5208, 0.4167, 0.5, 0.4167, 0.5, 0.4167, 0.5208, 0.4167, 0.5208, 0.5, 0.5, 0.5, 0.5208, 0.5, 0.5417, 0.5, 0.5417, 0.5833, 0.5208, 0.5833, 0.5208, 0.5833, 0.5417, 0.5833, 0.5417, 0.6667, 0.5208, 0.6667, 0.5208, 0.6667, 0.5417, 0.6667, 0.5417, 0.75, 0.5208, 0.75, 0.5208, 0.75, 0.5417, 0.75, 0.5417, 0.8333, 0.5208, 0.8333, 0.5208, 0.8333, 0.5417, 0.8333, 0.5417, 0.9167, 0.5208, 0.9167, 0.5208, 0.9167, 0.5417, 0.9167, 0.5417, 1.0, 0.5208, 1.0, 0.5208, 2.22e-16, 0.5417, 2.22e-16, 0.5417, 0.08333, 0.5208, 0.08333, 0.5208, 0.08333, 0.5417, 0.08333, 0.5417, 0.1667, 0.5208, 0.1667, 0.5208, 0.1667, 0.5417, 0.1667, 0.5417, 0.25, 0.5208, 0.25, 0.5208, 0.25, 0.5417, 0.25, 0.5417, 0.3333, 0.5208, 0.3333, 0.5208, 0.3333, 0.5417, 0.3333, 0.5417, 0.4167, 0.5208, 0.4167, 0.5208, 0.4167, 0.5417, 0.4167, 0.5417, 0.5, 0.5208, 0.5, 0.5417, 0.5, 0.5625, 0.5, 0.5625, 0.5833, 0.5417, 0.5833, 0.5417, 0.5833, 0.5625, 0.5833, 0.5625, 0.6667, 0.5417, 0.6667, 0.5417, 0.6667, 0.5625, 0.6667, 0.5625, 0.75, 0.5417, 0.75, 0.5417, 0.75, 0.5625, 0.75, 0.5625, 0.8333, 0.5417, 0.8333, 0.5417, 0.8333, 0.5625, 0.8333, 0.5625, 0.9167, 0.5417, 0.9167, 0.5417, 0.9167, 0.5625, 0.9167, 0.5625, 1.0, 0.5417, 1.0, 0.5417, 2.22e-16, 0.5625, 2.22e-16, 0.5625, 0.08333, 0.5417, 0.08333, 0.5417, 0.08333, 0.5625, 0.08333, 0.5625, 0.1667, 0.5417, 0.1667, 0.5417, 0.1667, 0.5625, 0.1667, 0.5625, 0.25, 0.5417, 0.25, 0.5417, 0.25, 0.5625, 0.25, 0.5625, 0.3333, 0.5417, 0.3333, 0.5417, 0.3333, 0.5625, 0.3333, 0.5625, 0.4167, 0.5417, 0.4167, 0.5417, 0.4167, 0.5625, 0.4167, 0.5625, 0.5, 0.5417, 0.5, 0.5625, 0.5, 0.5833, 0.5, 0.5833, 0.5833, 0.5625, 0.5833, 0.5625, 0.5833, 0.5833, 0.5833, 0.5833, 0.6667, 0.5625, 0.6667, 0.5625, 0.6667, 0.5833, 0.6667, 0.5833, 0.75, 0.5625, 0.75, 0.5625, 0.75, 0.5833, 0.75, 0.5833, 0.8333, 0.5625, 0.8333, 0.5625, 0.8333, 0.5833, 0.8333, 0.5833, 0.9167, 0.5625, 0.9167, 0.5625, 0.9167, 0.5833, 0.9167, 0.5833, 1.0, 0.5625, 1.0, 0.5625, 2.22e-16, 0.5833, 2.22e-16, 0.5833, 0.08333, 0.5625, 0.08333, 0.5625, 0.08333, 0.5833, 0.08333, 0.5833, 0.1667, 0.5625, 0.1667, 0.5625, 0.1667, 0.5833, 0.1667, 0.5833, 0.25, 0.5625, 0.25, 0.5625, 0.25, 0.5833, 0.25, 0.5833, 0.3333, 0.5625, 0.3333, 0.5625, 0.3333, 0.5833, 0.3333, 0.5833, 0.4167, 0.5625, 0.4167, 0.5625, 0.4167, 0.5833, 0.4167, 0.5833, 0.5, 0.5625, 0.5, 0.5833, 0.5, 0.6042, 0.5, 0.6042, 0.5833, 0.5833, 0.5833, 0.5833, 0.5833, 0.6042, 0.5833, 0.6042, 0.6667, 0.5833, 0.6667, 0.5833, 0.6667, 0.6042, 0.6667, 0.6042, 0.75, 0.5833, 0.75, 0.5833, 0.75, 0.6042, 0.75, 0.6042, 0.8333, 0.5833, 0.8333, 0.5833, 0.8333, 0.6042, 0.8333, 0.6042, 0.9167, 0.5833, 0.9167, 0.5833, 0.9167, 0.6042, 0.9167, 0.6042, 1.0, 0.5833, 1.0, 0.5833, 2.22e-16, 0.6042, 2.22e-16, 0.6042, 0.08333, 0.5833, 0.08333, 0.5833, 0.08333, 0.6042, 0.08333, 0.6042, 0.1667, 0.5833, 0.1667, 0.5833, 0.1667, 0.6042, 0.1667, 0.6042, 0.25, 0.5833, 0.25, 0.5833, 0.25, 0.6042, 0.25, 0.6042, 0.3333, 0.5833, 0.3333, 0.5833, 0.3333, 0.6042, 0.3333, 0.6042, 0.4167, 0.5833, 0.4167, 0.5833, 0.4167, 0.6042, 0.4167, 0.6042, 0.5, 0.5833, 0.5, 0.6042, 0.5, 0.625, 0.5, 0.625, 0.5833, 0.6042, 0.5833, 0.6042, 0.5833, 0.625, 0.5833, 0.625, 0.6667, 0.6042, 0.6667, 0.6042, 0.6667, 0.625, 0.6667, 0.625, 0.75, 0.6042, 0.75, 0.6042, 0.75, 0.625, 0.75, 0.625, 0.8333, 0.6042, 0.8333, 0.6042, 0.8333, 0.625, 0.8333, 0.625, 0.9167, 0.6042, 0.9167, 0.6042, 0.9167, 0.625, 0.9167, 0.625, 1.0, 0.6042, 1.0, 0.6042, 2.22e-16, 0.625, 2.22e-16, 0.625, 0.08333, 0.6042, 0.08333, 0.6042, 0.08333, 0.625, 0.08333, 0.625, 0.1667, 0.6042, 0.1667, 0.6042, 0.1667, 0.625, 0.1667, 0.625, 0.25, 0.6042, 0.25, 0.6042, 0.25, 0.625, 0.25, 0.625, 0.3333, 0.6042, 0.3333, 0.6042, 0.3333, 0.625, 0.3333, 0.625, 0.4167, 0.6042, 0.4167, 0.6042, 0.4167, 0.625, 0.4167, 0.625, 0.5, 0.6042, 0.5, 0.625, 0.5, 0.6458, 0.5, 0.6458, 0.5833, 0.625, 0.5833, 0.625, 0.5833, 0.6458, 0.5833, 0.6458, 0.6667, 0.625, 0.6667, 0.625, 0.6667, 0.6458, 0.6667, 0.6458, 0.75, 0.625, 0.75, 0.625, 0.75, 0.6458, 0.75, 0.6458, 0.8333, 0.625, 0.8333, 0.625, 0.8333, 0.6458, 0.8333, 0.6458, 0.9167, 0.625, 0.9167, 0.625, 0.9167, 0.6458, 0.9167, 0.6458, 1.0, 0.625, 1.0, 0.625, 2.22e-16, 0.6458, 2.22e-16, 0.6458, 0.08333, 0.625, 0.08333, 0.625, 0.08333, 0.6458, 0.08333, 0.6458, 0.1667, 0.625, 0.1667, 0.625, 0.1667, 0.6458, 0.1667, 0.6458, 0.25, 0.625, 0.25, 0.625, 0.25, 0.6458, 0.25, 0.6458, 0.3333, 0.625, 0.3333, 0.625, 0.3333, 0.6458, 0.3333, 0.6458, 0.4167, 0.625, 0.4167, 0.625, 0.4167, 0.6458, 0.4167, 0.6458, 0.5, 0.625, 0.5, 0.6458, 0.5, 0.6667, 0.5, 0.6667, 0.5833, 0.6458, 0.5833, 0.6458, 0.5833, 0.6667, 0.5833, 0.6667, 0.6667, 0.6458, 0.6667, 0.6458, 0.6667, 0.6667, 0.6667, 0.6667, 0.75, 0.6458, 0.75, 0.6458, 0.75, 0.6667, 0.75, 0.6667, 0.8333, 0.6458, 0.8333, 0.6458, 0.8333, 0.6667, 0.8333, 0.6667, 0.9167, 0.6458, 0.9167, 0.6458, 0.9167, 0.6667, 0.9167, 0.6667, 1.0, 0.6458, 1.0, 0.6458, 2.22e-16, 0.6667, 2.22e-16, 0.6667, 0.08333, 0.6458, 0.08333, 0.6458, 0.08333, 0.6667, 0.08333, 0.6667, 0.1667, 0.6458, 0.1667, 0.6458, 0.1667, 0.6667, 0.1667, 0.6667, 0.25, 0.6458, 0.25, 0.6458, 0.25, 0.6667, 0.25, 0.6667, 0.3333, 0.6458, 0.3333, 0.6458, 0.3333, 0.6667, 0.3333, 0.6667, 0.4167, 0.6458, 0.4167, 0.6458, 0.4167, 0.6667, 0.4167, 0.6667, 0.5, 0.6458, 0.5, 0.6667, 0.5, 0.6875, 0.5, 0.6875, 0.5833, 0.6667, 0.5833, 0.6667, 0.5833, 0.6875, 0.5833, 0.6875, 0.6667, 0.6667, 0.6667, 0.6667, 0.6667, 0.6875, 0.6667, 0.6875, 0.75, 0.6667, 0.75, 0.6667, 0.75, 0.6875, 0.75, 0.6875, 0.8333, 0.6667, 0.8333, 0.6667, 0.8333, 0.6875, 0.8333, 0.6875, 0.9167, 0.6667, 0.9167, 0.6667, 0.9167, 0.6875, 0.9167, 0.6875, 1.0, 0.6667, 1.0, 0.6667, 2.22e-16, 0.6875, 2.22e-16, 0.6875, 0.08333, 0.6667, 0.08333, 0.6667, 0.08333, 0.6875, 0.08333, 0.6875, 0.1667, 0.6667, 0.1667, 0.6667, 0.1667, 0.6875, 0.1667, 0.6875, 0.25, 0.6667, 0.25, 0.6667, 0.25, 0.6875, 0.25, 0.6875, 0.3333, 0.6667, 0.3333, 0.6667, 0.3333, 0.6875, 0.3333, 0.6875, 0.4167, 0.6667, 0.4167, 0.6667, 0.4167, 0.6875, 0.4167, 0.6875, 0.5, 0.6667, 0.5, 0.6875, 0.5, 0.7083, 0.5, 0.7083, 0.5833, 0.6875, 0.5833, 0.6875, 0.5833, 0.7083, 0.5833, 0.7083, 0.6667, 0.6875, 0.6667, 0.6875, 0.6667, 0.7083, 0.6667, 0.7083, 0.75, 0.6875, 0.75, 0.6875, 0.75, 0.7083, 0.75, 0.7083, 0.8333, 0.6875, 0.8333, 0.6875, 0.8333, 0.7083, 0.8333, 0.7083, 0.9167, 0.6875, 0.9167, 0.6875, 0.9167, 0.7083, 0.9167, 0.7083, 1.0, 0.6875, 1.0, 0.6875, 2.22e-16, 0.7083, 2.22e-16, 0.7083, 0.08333, 0.6875, 0.08333, 0.6875, 0.08333, 0.7083, 0.08333, 0.7083, 0.1667, 0.6875, 0.1667, 0.6875, 0.1667, 0.7083, 0.1667, 0.7083, 0.25, 0.6875, 0.25, 0.6875, 0.25, 0.7083, 0.25, 0.7083, 0.3333, 0.6875, 0.3333, 0.6875, 0.3333, 0.7083, 0.3333, 0.7083, 0.4167, 0.6875, 0.4167, 0.6875, 0.4167, 0.7083, 0.4167, 0.7083, 0.5, 0.6875, 0.5, 0.7083, 0.5, 0.7292, 0.5, 0.7292, 0.5833, 0.7083, 0.5833, 0.7083, 0.5833, 0.7292, 0.5833, 0.7292, 0.6667, 0.7083, 0.6667, 0.7083, 0.6667, 0.7292, 0.6667, 0.7292, 0.75, 0.7083, 0.75, 0.7083, 0.75, 0.7292, 0.75, 0.7292, 0.8333, 0.7083, 0.8333, 0.7083, 0.8333, 0.7292, 0.8333, 0.7292, 0.9167, 0.7083, 0.9167, 0.7083, 0.9167, 0.7292, 0.9167, 0.7292, 1.0, 0.7083, 1.0, 0.7083, 2.22e-16, 0.7292, 2.22e-16, 0.7292, 0.08333, 0.7083, 0.08333, 0.7083, 0.08333, 0.7292, 0.08333, 0.7292, 0.1667, 0.7083, 0.1667, 0.7083, 0.1667, 0.7292, 0.1667, 0.7292, 0.25, 0.7083, 0.25, 0.7083, 0.25, 0.7292, 0.25, 0.7292, 0.3333, 0.7083, 0.3333, 0.7083, 0.3333, 0.7292, 0.3333, 0.7292, 0.4167, 0.7083, 0.4167, 0.7083, 0.4167, 0.7292, 0.4167, 0.7292, 0.5, 0.7083, 0.5, 0.7292, 0.5, 0.75, 0.5, 0.75, 0.5833, 0.7292, 0.5833, 0.7292, 0.5833, 0.75, 0.5833, 0.75, 0.6667, 0.7292, 0.6667, 0.7292, 0.6667, 0.75, 0.6667, 0.75, 0.75, 0.7292, 0.75, 0.7292, 0.75, 0.75, 0.75, 0.75, 0.8333, 0.7292, 0.8333, 0.7292, 0.8333, 0.75, 0.8333, 0.75, 0.9167, 0.7292, 0.9167, 0.7292, 0.9167, 0.75, 0.9167, 0.75, 1.0, 0.7292, 1.0, 0.7292, 2.22e-16, 0.75, 2.22e-16, 0.75, 0.08333, 0.7292, 0.08333, 0.7292, 0.08333, 0.75, 0.08333, 0.75, 0.1667, 0.7292, 0.1667, 0.7292, 0.1667, 0.75, 0.1667, 0.75, 0.25, 0.7292, 0.25, 0.7292, 0.25, 0.75, 0.25, 0.75, 0.3333, 0.7292, 0.3333, 0.7292, 0.3333, 0.75, 0.3333, 0.75, 0.4167, 0.7292, 0.4167, 0.7292, 0.4167, 0.75, 0.4167, 0.75, 0.5, 0.7292, 0.5, 0.75, 0.5, 0.7708, 0.5, 0.7708, 0.5833, 0.75, 0.5833, 0.75, 0.5833, 0.7708, 0.5833, 0.7708, 0.6667, 0.75, 0.6667, 0.75, 0.6667, 0.7708, 0.6667, 0.7708, 0.75, 0.75, 0.75, 0.75, 0.75, 0.7708, 0.75, 0.7708, 0.8333, 0.75, 0.8333, 0.75, 0.8333, 0.7708, 0.8333, 0.7708, 0.9167, 0.75, 0.9167, 0.75, 0.9167, 0.7708, 0.9167, 0.7708, 1.0, 0.75, 1.0, 0.75, 2.22e-16, 0.7708, 2.22e-16, 0.7708, 0.08333, 0.75, 0.08333, 0.75, 0.08333, 0.7708, 0.08333, 0.7708, 0.1667, 0.75, 0.1667, 0.75, 0.1667, 0.7708, 0.1667, 0.7708, 0.25, 0.75, 0.25, 0.75, 0.25, 0.7708, 0.25, 0.7708, 0.3333, 0.75, 0.3333, 0.75, 0.3333, 0.7708, 0.3333, 0.7708, 0.4167, 0.75, 0.4167, 0.75, 0.4167, 0.7708, 0.4167, 0.7708, 0.5, 0.75, 0.5, 0.7708, 0.5, 0.7917, 0.5, 0.7917, 0.5833, 0.7708, 0.5833, 0.7708, 0.5833, 0.7917, 0.5833, 0.7917, 0.6667, 0.7708, 0.6667, 0.7708, 0.6667, 0.7917, 0.6667, 0.7917, 0.75, 0.7708, 0.75, 0.7708, 0.75, 0.7917, 0.75, 0.7917, 0.8333, 0.7708, 0.8333, 0.7708, 0.8333, 0.7917, 0.8333, 0.7917, 0.9167, 0.7708, 0.9167, 0.7708, 0.9167, 0.7917, 0.9167, 0.7917, 1.0, 0.7708, 1.0, 0.7708, 2.22e-16, 0.7917, 2.22e-16, 0.7917, 0.08333, 0.7708, 0.08333, 0.7708, 0.08333, 0.7917, 0.08333, 0.7917, 0.1667, 0.7708, 0.1667, 0.7708, 0.1667, 0.7917, 0.1667, 0.7917, 0.25, 0.7708, 0.25, 0.7708, 0.25, 0.7917, 0.25, 0.7917, 0.3333, 0.7708, 0.3333, 0.7708, 0.3333, 0.7917, 0.3333, 0.7917, 0.4167, 0.7708, 0.4167, 0.7708, 0.4167, 0.7917, 0.4167, 0.7917, 0.5, 0.7708, 0.5, 0.7917, 0.5, 0.8125, 0.5, 0.8125, 0.5833, 0.7917, 0.5833, 0.7917, 0.5833, 0.8125, 0.5833, 0.8125, 0.6667, 0.7917, 0.6667, 0.7917, 0.6667, 0.8125, 0.6667, 0.8125, 0.75, 0.7917, 0.75, 0.7917, 0.75, 0.8125, 0.75, 0.8125, 0.8333, 0.7917, 0.8333, 0.7917, 0.8333, 0.8125, 0.8333, 0.8125, 0.9167, 0.7917, 0.9167, 0.7917, 0.9167, 0.8125, 0.9167, 0.8125, 1.0, 0.7917, 1.0, 0.7917, 2.22e-16, 0.8125, 2.22e-16, 0.8125, 0.08333, 0.7917, 0.08333, 0.7917, 0.08333, 0.8125, 0.08333, 0.8125, 0.1667, 0.7917, 0.1667, 0.7917, 0.1667, 0.8125, 0.1667, 0.8125, 0.25, 0.7917, 0.25, 0.7917, 0.25, 0.8125, 0.25, 0.8125, 0.3333, 0.7917, 0.3333, 0.7917, 0.3333, 0.8125, 0.3333, 0.8125, 0.4167, 0.7917, 0.4167, 0.7917, 0.4167, 0.8125, 0.4167, 0.8125, 0.5, 0.7917, 0.5, 0.8125, 0.5, 0.8333, 0.5, 0.8333, 0.5833, 0.8125, 0.5833, 0.8125, 0.5833, 0.8333, 0.5833, 0.8333, 0.6667, 0.8125, 0.6667, 0.8125, 0.6667, 0.8333, 0.6667, 0.8333, 0.75, 0.8125, 0.75, 0.8125, 0.75, 0.8333, 0.75, 0.8333, 0.8333, 0.8125, 0.8333, 0.8125, 0.8333, 0.8333, 0.8333, 0.8333, 0.9167, 0.8125, 0.9167, 0.8125, 0.9167, 0.8333, 0.9167, 0.8333, 1.0, 0.8125, 1.0, 0.8125, 2.22e-16, 0.8333, 2.22e-16, 0.8333, 0.08333, 0.8125, 0.08333, 0.8125, 0.08333, 0.8333, 0.08333, 0.8333, 0.1667, 0.8125, 0.1667, 0.8125, 0.1667, 0.8333, 0.1667, 0.8333, 0.25, 0.8125, 0.25, 0.8125, 0.25, 0.8333, 0.25, 0.8333, 0.3333, 0.8125, 0.3333, 0.8125, 0.3333, 0.8333, 0.3333, 0.8333, 0.4167, 0.8125, 0.4167, 0.8125, 0.4167, 0.8333, 0.4167, 0.8333, 0.5, 0.8125, 0.5, 0.8333, 0.5, 0.8542, 0.5, 0.8542, 0.5833, 0.8333, 0.5833, 0.8333, 0.5833, 0.8542, 0.5833, 0.8542, 0.6667, 0.8333, 0.6667, 0.8333, 0.6667, 0.8542, 0.6667, 0.8542, 0.75, 0.8333, 0.75, 0.8333, 0.75, 0.8542, 0.75, 0.8542, 0.8333, 0.8333, 0.8333, 0.8333, 0.8333, 0.8542, 0.8333, 0.8542, 0.9167, 0.8333, 0.9167, 0.8333, 0.9167, 0.8542, 0.9167, 0.8542, 1.0, 0.8333, 1.0, 0.8333, 2.22e-16, 0.8542, 2.22e-16, 0.8542, 0.08333, 0.8333, 0.08333, 0.8333, 0.08333, 0.8542, 0.08333, 0.8542, 0.1667, 0.8333, 0.1667, 0.8333, 0.1667, 0.8542, 0.1667, 0.8542, 0.25, 0.8333, 0.25, 0.8333, 0.25, 0.8542, 0.25, 0.8542, 0.3333, 0.8333, 0.3333, 0.8333, 0.3333, 0.8542, 0.3333, 0.8542, 0.4167, 0.8333, 0.4167, 0.8333, 0.4167, 0.8542, 0.4167, 0.8542, 0.5, 0.8333, 0.5, 0.8542, 0.5, 0.875, 0.5, 0.875, 0.5833, 0.8542, 0.5833, 0.8542, 0.5833, 0.875, 0.5833, 0.875, 0.6667, 0.8542, 0.6667, 0.8542, 0.6667, 0.875, 0.6667, 0.875, 0.75, 0.8542, 0.75, 0.8542, 0.75, 0.875, 0.75, 0.875, 0.8333, 0.8542, 0.8333, 0.8542, 0.8333, 0.875, 0.8333, 0.875, 0.9167, 0.8542, 0.9167, 0.8542, 0.9167, 0.875, 0.9167, 0.875, 1.0, 0.8542, 1.0, 0.8542, 2.22e-16, 0.875, 2.22e-16, 0.875, 0.08333, 0.8542, 0.08333, 0.8542, 0.08333, 0.875, 0.08333, 0.875, 0.1667, 0.8542, 0.1667, 0.8542, 0.1667, 0.875, 0.1667, 0.875, 0.25, 0.8542, 0.25, 0.8542, 0.25, 0.875, 0.25, 0.875, 0.3333, 0.8542, 0.3333, 0.8542, 0.3333, 0.875, 0.3333, 0.875, 0.4167, 0.8542, 0.4167, 0.8542, 0.4167, 0.875, 0.4167, 0.875, 0.5, 0.8542, 0.5, 0.875, 0.5, 0.8958, 0.5, 0.8958, 0.5833, 0.875, 0.5833, 0.875, 0.5833, 0.8958, 0.5833, 0.8958, 0.6667, 0.875, 0.6667, 0.875, 0.6667, 0.8958, 0.6667, 0.8958, 0.75, 0.875, 0.75, 0.875, 0.75, 0.8958, 0.75, 0.8958, 0.8333, 0.875, 0.8333, 0.875, 0.8333, 0.8958, 0.8333, 0.8958, 0.9167, 0.875, 0.9167, 0.875, 0.9167, 0.8958, 0.9167, 0.8958, 1.0, 0.875, 1.0, 0.875, 2.22e-16, 0.8958, 2.22e-16, 0.8958, 0.08333, 0.875, 0.08333, 0.875, 0.08333, 0.8958, 0.08333, 0.8958, 0.1667, 0.875, 0.1667, 0.875, 0.1667, 0.8958, 0.1667, 0.8958, 0.25, 0.875, 0.25, 0.875, 0.25, 0.8958, 0.25, 0.8958, 0.3333, 0.875, 0.3333, 0.875, 0.3333, 0.8958, 0.3333, 0.8958, 0.4167, 0.875, 0.4167, 0.875, 0.4167, 0.8958, 0.4167, 0.8958, 0.5, 0.875, 0.5, 0.8958, 0.5, 0.9167, 0.5, 0.9167, 0.5833, 0.8958, 0.5833, 0.8958, 0.5833, 0.9167, 0.5833, 0.9167, 0.6667, 0.8958, 0.6667, 0.8958, 0.6667, 0.9167, 0.6667, 0.9167, 0.75, 0.8958, 0.75, 0.8958, 0.75, 0.9167, 0.75, 0.9167, 0.8333, 0.8958, 0.8333, 0.8958, 0.8333, 0.9167, 0.8333, 0.9167, 0.9167, 0.8958, 0.9167, 0.8958, 0.9167, 0.9167, 0.9167, 0.9167, 1.0, 0.8958, 1.0, 0.8958, 2.22e-16, 0.9167, 2.22e-16, 0.9167, 0.08333, 0.8958, 0.08333, 0.8958, 0.08333, 0.9167, 0.08333, 0.9167, 0.1667, 0.8958, 0.1667, 0.8958, 0.1667, 0.9167, 0.1667, 0.9167, 0.25, 0.8958, 0.25, 0.8958, 0.25, 0.9167, 0.25, 0.9167, 0.3333, 0.8958, 0.3333, 0.8958, 0.3333, 0.9167, 0.3333, 0.9167, 0.4167, 0.8958, 0.4167, 0.8958, 0.4167, 0.9167, 0.4167, 0.9167, 0.5, 0.8958, 0.5, 0.9167, 0.5, 0.9375, 0.5, 0.9375, 0.5833, 0.9167, 0.5833, 0.9167, 0.5833, 0.9375, 0.5833, 0.9375, 0.6667, 0.9167, 0.6667, 0.9167, 0.6667, 0.9375, 0.6667, 0.9375, 0.75, 0.9167, 0.75, 0.9167, 0.75, 0.9375, 0.75, 0.9375, 0.8333, 0.9167, 0.8333, 0.9167, 0.8333, 0.9375, 0.8333, 0.9375, 0.9167, 0.9167, 0.9167, 0.9167, 0.9167, 0.9375, 0.9167, 0.9375, 1.0, 0.9167, 1.0, 0.9167, 2.22e-16, 0.9375, 2.22e-16, 0.9375, 0.08333, 0.9167, 0.08333, 0.9167, 0.08333, 0.9375, 0.08333, 0.9375, 0.1667, 0.9167, 0.1667, 0.9167, 0.1667, 0.9375, 0.1667, 0.9375, 0.25, 0.9167, 0.25, 0.9167, 0.25, 0.9375, 0.25, 0.9375, 0.3333, 0.9167, 0.3333, 0.9167, 0.3333, 0.9375, 0.3333, 0.9375, 0.4167, 0.9167, 0.4167, 0.9167, 0.4167, 0.9375, 0.4167, 0.9375, 0.5, 0.9167, 0.5, 0.9375, 0.5, 0.9583, 0.5, 0.9583, 0.5833, 0.9375, 0.5833, 0.9375, 0.5833, 0.9583, 0.5833, 0.9583, 0.6667, 0.9375, 0.6667, 0.9375, 0.6667, 0.9583, 0.6667, 0.9583, 0.75, 0.9375, 0.75, 0.9375, 0.75, 0.9583, 0.75, 0.9583, 0.8333, 0.9375, 0.8333, 0.9375, 0.8333, 0.9583, 0.8333, 0.9583, 0.9167, 0.9375, 0.9167, 0.9375, 0.9167, 0.9583, 0.9167, 0.9583, 1.0, 0.9375, 1.0, 0.9375, 2.22e-16, 0.9583, 2.22e-16, 0.9583, 0.08333, 0.9375, 0.08333, 0.9375, 0.08333, 0.9583, 0.08333, 0.9583, 0.1667, 0.9375, 0.1667, 0.9375, 0.1667, 0.9583, 0.1667, 0.9583, 0.25, 0.9375, 0.25, 0.9375, 0.25, 0.9583, 0.25, 0.9583, 0.3333, 0.9375, 0.3333, 0.9375, 0.3333, 0.9583, 0.3333, 0.9583, 0.4167, 0.9375, 0.4167, 0.9375, 0.4167, 0.9583, 0.4167, 0.9583, 0.5, 0.9375, 0.5, 0.9583, 0.5, 0.9792, 0.5, 0.9792, 0.5833, 0.9583, 0.5833, 0.9583, 0.5833, 0.9792, 0.5833, 0.9792, 0.6667, 0.9583, 0.6667, 0.9583, 0.6667, 0.9792, 0.6667, 0.9792, 0.75, 0.9583, 0.75, 0.9583, 0.75, 0.9792, 0.75, 0.9792, 0.8333, 0.9583, 0.8333, 0.9583, 0.8333, 0.9792, 0.8333, 0.9792, 0.9167, 0.9583, 0.9167, 0.9583, 0.9167, 0.9792, 0.9167, 0.9792, 1.0, 0.9583, 1.0, 0.9583, 2.22e-16, 0.9792, 2.22e-16, 0.9792, 0.08333, 0.9583, 0.08333, 0.9583, 0.08333, 0.9792, 0.08333, 0.9792, 0.1667, 0.9583, 0.1667, 0.9583, 0.1667, 0.9792, 0.1667, 0.9792, 0.25, 0.9583, 0.25, 0.9583, 0.25, 0.9792, 0.25, 0.9792, 0.3333, 0.9583, 0.3333, 0.9583, 0.3333, 0.9792, 0.3333, 0.9792, 0.4167, 0.9583, 0.4167, 0.9583, 0.4167, 0.9792, 0.4167, 0.9792, 0.5, 0.9583, 0.5, 0.9792, 0.5, 1.0, 0.5, 1.0, 0.5833, 0.9792, 0.5833, 0.9792, 0.5833, 1.0, 0.5833, 1.0, 0.6667, 0.9792, 0.6667, 0.9792, 0.6667, 1.0, 0.6667, 1.0, 0.75, 0.9792, 0.75, 0.9792, 0.75, 1.0, 0.75, 1.0, 0.8333, 0.9792, 0.8333, 0.9792, 0.8333, 1.0, 0.8333, 1.0, 0.9167, 0.9792, 0.9167, 0.9792, 0.9167, 1.0, 0.9167, 1.0, 1.0, 0.9792, 1.0, 0.9792, 2.22e-16, 1.0, 2.22e-16, 1.0, 0.08333, 0.9792, 0.08333, 0.9792, 0.08333, 1.0, 0.08333, 1.0, 0.1667, 0.9792, 0.1667, 0.9792, 0.1667, 1.0, 0.1667, 1.0, 0.25, 0.9792, 0.25, 0.9792, 0.25, 1.0, 0.25, 1.0, 0.3333, 0.9792, 0.3333, 0.9792, 0.3333, 1.0, 0.3333, 1.0, 0.4167, 0.9792, 0.4167, 0.9792, 0.4167, 1.0, 0.4167, 1.0, 0.5, 0.9792, 0.5, 8.882e-16, 0.5, 0.02083, 0.5, 0.02083, 0.5833, 8.882e-16, 0.5833, 8.882e-16, 0.5833, 0.02083, 0.5833, 0.02083, 0.6667, 8.882e-16, 0.6667, 8.882e-16, 0.6667, 0.02083, 0.6667, 0.02083, 0.75, 8.882e-16, 0.75, 8.882e-16, 0.75, 0.02083, 0.75, 0.02083, 0.8333, 8.882e-16, 0.8333, 8.882e-16, 0.8333, 0.02083, 0.8333, 0.02083, 0.9167, 8.882e-16, 0.9167, 8.882e-16, 0.9167, 0.02083, 0.9167, 0.02083, 1.0, 8.882e-16, 1.0, 8.882e-16, 2.22e-16, 0.02083, 2.22e-16, 0.02083, 0.08333, 8.882e-16, 0.08333, 8.882e-16, 0.08333, 0.02083, 0.08333, 0.02083, 0.1667, 8.882e-16, 0.1667, 8.882e-16, 0.1667, 0.02083, 0.1667, 0.02083, 0.25, 8.882e-16, 0.25, 8.882e-16, 0.25, 0.02083, 0.25, 0.02083, 0.3333, 8.882e-16, 0.3333, 8.882e-16, 0.3333, 0.02083, 0.3333, 0.02083, 0.4167, 8.882e-16, 0.4167, 8.882e-16, 0.4167, 0.02083, 0.4167, 0.02083, 0.5, 8.882e-16, 0.5, 0.02083, 0.5, 0.04167, 0.5, 0.04167, 0.5833, 0.02083, 0.5833, 0.02083, 0.5833, 0.04167, 0.5833, 0.04167, 0.6667, 0.02083, 0.6667, 0.02083, 0.6667, 0.04167, 0.6667, 0.04167, 0.75, 0.02083, 0.75, 0.02083, 0.75, 0.04167, 0.75, 0.04167, 0.8333, 0.02083, 0.8333, 0.02083, 0.8333, 0.04167, 0.8333, 0.04167, 0.9167, 0.02083, 0.9167, 0.02083, 0.9167, 0.04167, 0.9167, 0.04167, 1.0, 0.02083, 1.0, 0.02083, 2.22e-16, 0.04167, 2.22e-16, 0.04167, 0.08333, 0.02083, 0.08333, 0.02083, 0.08333, 0.04167, 0.08333, 0.04167, 0.1667, 0.02083, 0.1667, 0.02083, 0.1667, 0.04167, 0.1667, 0.04167, 0.25, 0.02083, 0.25, 0.02083, 0.25, 0.04167, 0.25, 0.04167, 0.3333, 0.02083, 0.3333, 0.02083, 0.3333, 0.04167, 0.3333, 0.04167, 0.4167, 0.02083, 0.4167, 0.02083, 0.4167, 0.04167, 0.4167, 0.04167, 0.5, 0.02083, 0.5, 0.04167, 0.5, 0.0625, 0.5, 0.0625, 0.5833, 0.04167, 0.5833, 0.04167, 0.5833, 0.0625, 0.5833, 0.0625, 0.6667, 0.04167, 0.6667, 0.04167, 0.6667, 0.0625, 0.6667, 0.0625, 0.75, 0.04167, 0.75, 0.04167, 0.75, 0.0625, 0.75, 0.0625, 0.8333, 0.04167, 0.8333, 0.04167, 0.8333, 0.0625, 0.8333, 0.0625, 0.9167, 0.04167, 0.9167, 0.04167, 0.9167, 0.0625, 0.9167, 0.0625, 1.0, 0.04167, 1.0, 0.04167, 2.22e-16, 0.0625, 2.22e-16, 0.0625, 0.08333, 0.04167, 0.08333, 0.04167, 0.08333, 0.0625, 0.08333, 0.0625, 0.1667, 0.04167, 0.1667, 0.04167, 0.1667, 0.0625, 0.1667, 0.0625, 0.25, 0.04167, 0.25, 0.04167, 0.25, 0.0625, 0.25, 0.0625, 0.3333, 0.04167, 0.3333, 0.04167, 0.3333, 0.0625, 0.3333, 0.0625, 0.4167, 0.04167, 0.4167, 0.04167, 0.4167, 0.0625, 0.4167, 0.0625, 0.5, 0.04167, 0.5, 0.0625, 0.5, 0.08333, 0.5, 0.08333, 0.5833, 0.0625, 0.5833, 0.0625, 0.5833, 0.08333, 0.5833, 0.08333, 0.6667, 0.0625, 0.6667, 0.0625, 0.6667, 0.08333, 0.6667, 0.08333, 0.75, 0.0625, 0.75, 0.0625, 0.75, 0.08333, 0.75, 0.08333, 0.8333, 0.0625, 0.8333, 0.0625, 0.8333, 0.08333, 0.8333, 0.08333, 0.9167, 0.0625, 0.9167, 0.0625, 0.9167, 0.08333, 0.9167, 0.08333, 1.0, 0.0625, 1.0, 0.0625, 2.22e-16, 0.08333, 2.22e-16, 0.08333, 0.08333, 0.0625, 0.08333, 0.0625, 0.08333, 0.08333, 0.08333, 0.08333, 0.1667, 0.0625, 0.1667, 0.0625, 0.1667, 0.08333, 0.1667, 0.08333, 0.25, 0.0625, 0.25, 0.0625, 0.25, 0.08333, 0.25, 0.08333, 0.3333, 0.0625, 0.3333, 0.0625, 0.3333, 0.08333, 0.3333, 0.08333, 0.4167, 0.0625, 0.4167, 0.0625, 0.4167, 0.08333, 0.4167, 0.08333, 0.5, 0.0625, 0.5, 0.08333, 0.5, 0.1042, 0.5, 0.1042, 0.5833, 0.08333, 0.5833, 0.08333, 0.5833, 0.1042, 0.5833, 0.1042, 0.6667, 0.08333, 0.6667, 0.08333, 0.6667, 0.1042, 0.6667, 0.1042, 0.75, 0.08333, 0.75, 0.08333, 0.75, 0.1042, 0.75, 0.1042, 0.8333, 0.08333, 0.8333, 0.08333, 0.8333, 0.1042, 0.8333, 0.1042, 0.9167, 0.08333, 0.9167, 0.08333, 0.9167, 0.1042, 0.9167, 0.1042, 1.0, 0.08333, 1.0, 0.08333, 2.22e-16, 0.1042, 2.22e-16, 0.1042, 0.08333, 0.08333, 0.08333, 0.08333, 0.08333, 0.1042, 0.08333, 0.1042, 0.1667, 0.08333, 0.1667, 0.08333, 0.1667, 0.1042, 0.1667, 0.1042, 0.25, 0.08333, 0.25, 0.08333, 0.25, 0.1042, 0.25, 0.1042, 0.3333, 0.08333, 0.3333, 0.08333, 0.3333, 0.1042, 0.3333, 0.1042, 0.4167, 0.08333, 0.4167, 0.08333, 0.4167, 0.1042, 0.4167, 0.1042, 0.5, 0.08333, 0.5, 0.1042, 0.5, 0.125, 0.5, 0.125, 0.5833, 0.1042, 0.5833, 0.1042, 0.5833, 0.125, 0.5833, 0.125, 0.6667, 0.1042, 0.6667, 0.1042, 0.6667, 0.125, 0.6667, 0.125, 0.75, 0.1042, 0.75, 0.1042, 0.75, 0.125, 0.75, 0.125, 0.8333, 0.1042, 0.8333, 0.1042, 0.8333, 0.125, 0.8333, 0.125, 0.9167, 0.1042, 0.9167, 0.1042, 0.9167, 0.125, 0.9167, 0.125, 1.0, 0.1042, 1.0, 0.1042, 2.22e-16, 0.125, 2.22e-16, 0.125, 0.08333, 0.1042, 0.08333, 0.1042, 0.08333, 0.125, 0.08333, 0.125, 0.1667, 0.1042, 0.1667, 0.1042, 0.1667, 0.125, 0.1667, 0.125, 0.25, 0.1042, 0.25, 0.1042, 0.25, 0.125, 0.25, 0.125, 0.3333, 0.1042, 0.3333, 0.1042, 0.3333, 0.125, 0.3333, 0.125, 0.4167, 0.1042, 0.4167, 0.1042, 0.4167, 0.125, 0.4167, 0.125, 0.5, 0.1042, 0.5, 0.125, 0.5, 0.1458, 0.5, 0.1458, 0.5833, 0.125, 0.5833, 0.125, 0.5833, 0.1458, 0.5833, 0.1458, 0.6667, 0.125, 0.6667, 0.125, 0.6667, 0.1458, 0.6667, 0.1458, 0.75, 0.125, 0.75, 0.125, 0.75, 0.1458, 0.75, 0.1458, 0.8333, 0.125, 0.8333, 0.125, 0.8333, 0.1458, 0.8333, 0.1458, 0.9167, 0.125, 0.9167, 0.125, 0.9167, 0.1458, 0.9167, 0.1458, 1.0, 0.125, 1.0, 0.125, 2.22e-16, 0.1458, 2.22e-16, 0.1458, 0.08333, 0.125, 0.08333, 0.125, 0.08333, 0.1458, 0.08333, 0.1458, 0.1667, 0.125, 0.1667, 0.125, 0.1667, 0.1458, 0.1667, 0.1458, 0.25, 0.125, 0.25, 0.125, 0.25, 0.1458, 0.25, 0.1458, 0.3333, 0.125, 0.3333, 0.125, 0.3333, 0.1458, 0.3333, 0.1458, 0.4167, 0.125, 0.4167, 0.125, 0.4167, 0.1458, 0.4167, 0.1458, 0.5, 0.125, 0.5, 0.1458, 0.5, 0.1667, 0.5, 0.1667, 0.5833, 0.1458, 0.5833, 0.1458, 0.5833, 0.1667, 0.5833, 0.1667, 0.6667, 0.1458, 0.6667, 0.1458, 0.6667, 0.1667, 0.6667, 0.1667, 0.75, 0.1458, 0.75, 0.1458, 0.75, 0.1667, 0.75, 0.1667, 0.8333, 0.1458, 0.8333, 0.1458, 0.8333, 0.1667, 0.8333, 0.1667, 0.9167, 0.1458, 0.9167, 0.1458, 0.9167, 0.1667, 0.9167, 0.1667, 1.0, 0.1458, 1.0, 0.1458, 2.22e-16, 0.1667, 2.22e-16, 0.1667, 0.08333, 0.1458, 0.08333, 0.1458, 0.08333, 0.1667, 0.08333, 0.1667, 0.1667, 0.1458, 0.1667, 0.1458, 0.1667, 0.1667, 0.1667, 0.1667, 0.25, 0.1458, 0.25, 0.1458, 0.25, 0.1667, 0.25, 0.1667, 0.3333, 0.1458, 0.3333, 0.1458, 0.3333, 0.1667, 0.3333, 0.1667, 0.4167, 0.1458, 0.4167, 0.1458, 0.4167, 0.1667, 0.4167, 0.1667, 0.5, 0.1458, 0.5, 0.1667, 0.5, 0.1875, 0.5, 0.1875, 0.5833, 0.1667, 0.5833, 0.1667, 0.5833, 0.1875, 0.5833, 0.1875, 0.6667, 0.1667, 0.6667, 0.1667, 0.6667, 0.1875, 0.6667, 0.1875, 0.75, 0.1667, 0.75, 0.1667, 0.75, 0.1875, 0.75, 0.1875, 0.8333, 0.1667, 0.8333, 0.1667, 0.8333, 0.1875, 0.8333, 0.1875, 0.9167, 0.1667, 0.9167, 0.1667, 0.9167, 0.1875, 0.9167, 0.1875, 1.0, 0.1667, 1.0, 0.1667, 2.22e-16, 0.1875, 2.22e-16, 0.1875, 0.08333, 0.1667, 0.08333, 0.1667, 0.08333, 0.1875, 0.08333, 0.1875, 0.1667, 0.1667, 0.1667, 0.1667, 0.1667, 0.1875, 0.1667, 0.1875, 0.25, 0.1667, 0.25, 0.1667, 0.25, 0.1875, 0.25, 0.1875, 0.3333, 0.1667, 0.3333, 0.1667, 0.3333, 0.1875, 0.3333, 0.1875, 0.4167, 0.1667, 0.4167, 0.1667, 0.4167, 0.1875, 0.4167, 0.1875, 0.5, 0.1667, 0.5, 0.1875, 0.5, 0.2083, 0.5, 0.2083, 0.5833, 0.1875, 0.5833, 0.1875, 0.5833, 0.2083, 0.5833, 0.2083, 0.6667, 0.1875, 0.6667, 0.1875, 0.6667, 0.2083, 0.6667, 0.2083, 0.75, 0.1875, 0.75, 0.1875, 0.75, 0.2083, 0.75, 0.2083, 0.8333, 0.1875, 0.8333, 0.1875, 0.8333, 0.2083, 0.8333, 0.2083, 0.9167, 0.1875, 0.9167, 0.1875, 0.9167, 0.2083, 0.9167, 0.2083, 1.0, 0.1875, 1.0, 0.1875, 2.22e-16, 0.2083, 2.22e-16, 0.2083, 0.08333, 0.1875, 0.08333, 0.1875, 0.08333, 0.2083, 0.08333, 0.2083, 0.1667, 0.1875, 0.1667, 0.1875, 0.1667, 0.2083, 0.1667, 0.2083, 0.25, 0.1875, 0.25, 0.1875, 0.25, 0.2083, 0.25, 0.2083, 0.3333, 0.1875, 0.3333, 0.1875, 0.3333, 0.2083, 0.3333, 0.2083, 0.4167, 0.1875, 0.4167, 0.1875, 0.4167, 0.2083, 0.4167, 0.2083, 0.5, 0.1875, 0.5, 0.2083, 0.5, 0.2292, 0.5, 0.2292, 0.5833, 0.2083, 0.5833, 0.2083, 0.5833, 0.2292, 0.5833, 0.2292, 0.6667, 0.2083, 0.6667, 0.2083, 0.6667, 0.2292, 0.6667, 0.2292, 0.75, 0.2083, 0.75, 0.2083, 0.75, 0.2292, 0.75, 0.2292, 0.8333, 0.2083, 0.8333, 0.2083, 0.8333, 0.2292, 0.8333, 0.2292, 0.9167, 0.2083, 0.9167, 0.2083, 0.9167, 0.2292, 0.9167, 0.2292, 1.0, 0.2083, 1.0, 0.2083, 2.22e-16, 0.2292, 2.22e-16, 0.2292, 0.08333, 0.2083, 0.08333, 0.2083, 0.08333, 0.2292, 0.08333, 0.2292, 0.1667, 0.2083, 0.1667, 0.2083, 0.1667, 0.2292, 0.1667, 0.2292, 0.25, 0.2083, 0.25, 0.2083, 0.25, 0.2292, 0.25, 0.2292, 0.3333, 0.2083, 0.3333, 0.2083, 0.3333, 0.2292, 0.3333, 0.2292, 0.4167, 0.2083, 0.4167, 0.2083, 0.4167, 0.2292, 0.4167, 0.2292, 0.5, 0.2083, 0.5, 0.2292, 0.5, 0.25, 0.5, 0.25, 0.5833, 0.2292, 0.5833, 0.2292, 0.5833, 0.25, 0.5833, 0.25, 0.6667, 0.2292, 0.6667, 0.2292, 0.6667, 0.25, 0.6667, 0.25, 0.75, 0.2292, 0.75, 0.2292, 0.75, 0.25, 0.75, 0.25, 0.8333, 0.2292, 0.8333, 0.2292, 0.8333, 0.25, 0.8333, 0.25, 0.9167, 0.2292, 0.9167, 0.2292, 0.9167, 0.25, 0.9167, 0.25, 1.0, 0.2292, 1.0, 0.2292, 2.22e-16, 0.25, 2.22e-16, 0.25, 0.08333, 0.2292, 0.08333, 0.2292, 0.08333, 0.25, 0.08333, 0.25, 0.1667, 0.2292, 0.1667, 0.2292, 0.1667, 0.25, 0.1667, 0.25, 0.25, 0.2292, 0.25, 0.2292, 0.25, 0.25, 0.25, 0.25, 0.3333, 0.2292, 0.3333, 0.2292, 0.3333, 0.25, 0.3333, 0.25, 0.4167, 0.2292, 0.4167, 0.2292, 0.4167, 0.25, 0.4167, 0.25, 0.5, 0.2292, 0.5, 0.25, 0.5, 0.2708, 0.5, 0.2708, 0.5833, 0.25, 0.5833, 0.25, 0.5833, 0.2708, 0.5833, 0.2708, 0.6667, 0.25, 0.6667, 0.25, 0.6667, 0.2708, 0.6667, 0.2708, 0.75, 0.25, 0.75, 0.25, 0.75, 0.2708, 0.75, 0.2708, 0.8333, 0.25, 0.8333, 0.25, 0.8333, 0.2708, 0.8333, 0.2708, 0.9167, 0.25, 0.9167, 0.25, 0.9167, 0.2708, 0.9167, 0.2708, 1.0, 0.25, 1.0, 0.25, 2.22e-16, 0.2708, 2.22e-16, 0.2708, 0.08333, 0.25, 0.08333, 0.25, 0.08333, 0.2708, 0.08333, 0.2708, 0.1667, 0.25, 0.1667, 0.25, 0.1667, 0.2708, 0.1667, 0.2708, 0.25, 0.25, 0.25, 0.25, 0.25, 0.2708, 0.25, 0.2708, 0.3333, 0.25, 0.3333, 0.25, 0.3333, 0.2708, 0.3333, 0.2708, 0.4167, 0.25, 0.4167, 0.25, 0.4167, 0.2708, 0.4167, 0.2708, 0.5, 0.25, 0.5, 0.2708, 0.5, 0.2917, 0.5, 0.2917, 0.5833, 0.2708, 0.5833, 0.2708, 0.5833, 0.2917, 0.5833, 0.2917, 0.6667, 0.2708, 0.6667, 0.2708, 0.6667, 0.2917, 0.6667, 0.2917, 0.75, 0.2708, 0.75, 0.2708, 0.75, 0.2917, 0.75, 0.2917, 0.8333, 0.2708, 0.8333, 0.2708, 0.8333, 0.2917, 0.8333, 0.2917, 0.9167, 0.2708, 0.9167, 0.2708, 0.9167, 0.2917, 0.9167, 0.2917, 1.0, 0.2708, 1.0, 0.2708, 2.22e-16, 0.2917, 2.22e-16, 0.2917, 0.08333, 0.2708, 0.08333, 0.2708, 0.08333, 0.2917, 0.08333, 0.2917, 0.1667, 0.2708, 0.1667, 0.2708, 0.1667, 0.2917, 0.1667, 0.2917, 0.25, 0.2708, 0.25, 0.2708, 0.25, 0.2917, 0.25, 0.2917, 0.3333, 0.2708, 0.3333, 0.2708, 0.3333, 0.2917, 0.3333, 0.2917, 0.4167, 0.2708, 0.4167, 0.2708, 0.4167, 0.2917, 0.4167, 0.2917, 0.5, 0.2708, 0.5, 0.2917, 0.5, 0.3125, 0.5, 0.3125, 0.5833, 0.2917, 0.5833, 0.2917, 0.5833, 0.3125, 0.5833, 0.3125, 0.6667, 0.2917, 0.6667, 0.2917, 0.6667, 0.3125, 0.6667, 0.3125, 0.75, 0.2917, 0.75, 0.2917, 0.75, 0.3125, 0.75, 0.3125, 0.8333, 0.2917, 0.8333, 0.2917, 0.8333, 0.3125, 0.8333, 0.3125, 0.9167, 0.2917, 0.9167, 0.2917, 0.9167, 0.3125, 0.9167, 0.3125, 1.0, 0.2917, 1.0, 0.2917, 2.22e-16, 0.3125, 2.22e-16, 0.3125, 0.08333, 0.2917, 0.08333, 0.2917, 0.08333, 0.3125, 0.08333, 0.3125, 0.1667, 0.2917, 0.1667, 0.2917, 0.1667, 0.3125, 0.1667, 0.3125, 0.25, 0.2917, 0.25, 0.2917, 0.25, 0.3125, 0.25, 0.3125, 0.3333, 0.2917, 0.3333, 0.2917, 0.3333, 0.3125, 0.3333, 0.3125, 0.4167, 0.2917, 0.4167, 0.2917, 0.4167, 0.3125, 0.4167, 0.3125, 0.5, 0.2917, 0.5, 0.3125, 0.5, 0.3333, 0.5, 0.3333, 0.5833, 0.3125, 0.5833, 0.3125, 0.5833, 0.3333, 0.5833, 0.3333, 0.6667, 0.3125, 0.6667, 0.3125, 0.6667, 0.3333, 0.6667, 0.3333, 0.75, 0.3125, 0.75, 0.3125, 0.75, 0.3333, 0.75, 0.3333, 0.8333, 0.3125, 0.8333, 0.3125, 0.8333, 0.3333, 0.8333, 0.3333, 0.9167, 0.3125, 0.9167, 0.3125, 0.9167, 0.3333, 0.9167, 0.3333, 1.0, 0.3125, 1.0, 0.3125, 2.22e-16, 0.3333, 2.22e-16, 0.3333, 0.08333, 0.3125, 0.08333, 0.3125, 0.08333, 0.3333, 0.08333, 0.3333, 0.1667, 0.3125, 0.1667, 0.3125, 0.1667, 0.3333, 0.1667, 0.3333, 0.25, 0.3125, 0.25, 0.3125, 0.25, 0.3333, 0.25, 0.3333, 0.3333, 0.3125, 0.3333, 0.3125, 0.3333, 0.3333, 0.3333, 0.3333, 0.4167, 0.3125, 0.4167, 0.3125, 0.4167, 0.3333, 0.4167, 0.3333, 0.5, 0.3125, 0.5, 0.3333, 0.5, 0.3542, 0.5, 0.3542, 0.5833, 0.3333, 0.5833, 0.3333, 0.5833, 0.3542, 0.5833, 0.3542, 0.6667, 0.3333, 0.6667, 0.3333, 0.6667, 0.3542, 0.6667, 0.3542, 0.75, 0.3333, 0.75, 0.3333, 0.75, 0.3542, 0.75, 0.3542, 0.8333, 0.3333, 0.8333, 0.3333, 0.8333, 0.3542, 0.8333, 0.3542, 0.9167, 0.3333, 0.9167, 0.3333, 0.9167, 0.3542, 0.9167, 0.3542, 1.0, 0.3333, 1.0, 0.3333, 2.22e-16, 0.3542, 2.22e-16, 0.3542, 0.08333, 0.3333, 0.08333, 0.3333, 0.08333, 0.3542, 0.08333, 0.3542, 0.1667, 0.3333, 0.1667, 0.3333, 0.1667, 0.3542, 0.1667, 0.3542, 0.25, 0.3333, 0.25, 0.3333, 0.25, 0.3542, 0.25, 0.3542, 0.3333, 0.3333, 0.3333, 0.3333, 0.3333, 0.3542, 0.3333, 0.3542, 0.4167, 0.3333, 0.4167, 0.3333, 0.4167, 0.3542, 0.4167, 0.3542, 0.5, 0.3333, 0.5, 0.3542, 0.5, 0.375, 0.5, 0.375, 0.5833, 0.3542, 0.5833, 0.3542, 0.5833, 0.375, 0.5833, 0.375, 0.6667, 0.3542, 0.6667, 0.3542, 0.6667, 0.375, 0.6667, 0.375, 0.75, 0.3542, 0.75, 0.3542, 0.75, 0.375, 0.75, 0.375, 0.8333, 0.3542, 0.8333, 0.3542, 0.8333, 0.375, 0.8333, 0.375, 0.9167, 0.3542, 0.9167, 0.3542, 0.9167, 0.375, 0.9167, 0.375, 1.0, 0.3542, 1.0, 0.3542, 2.22e-16, 0.375, 2.22e-16, 0.375, 0.08333, 0.3542, 0.08333, 0.3542, 0.08333, 0.375, 0.08333, 0.375, 0.1667, 0.3542, 0.1667, 0.3542, 0.1667, 0.375, 0.1667, 0.375, 0.25, 0.3542, 0.25, 0.3542, 0.25, 0.375, 0.25, 0.375, 0.3333, 0.3542, 0.3333, 0.3542, 0.3333, 0.375, 0.3333, 0.375, 0.4167, 0.3542, 0.4167, 0.3542, 0.4167, 0.375, 0.4167, 0.375, 0.5, 0.3542, 0.5, 0.375, 0.5, 0.3958, 0.5, 0.3958, 0.5833, 0.375, 0.5833, 0.375, 0.5833, 0.3958, 0.5833, 0.3958, 0.6667, 0.375, 0.6667, 0.375, 0.6667, 0.3958, 0.6667, 0.3958, 0.75, 0.375, 0.75, 0.375, 0.75, 0.3958, 0.75, 0.3958, 0.8333, 0.375, 0.8333, 0.375, 0.8333, 0.3958, 0.8333, 0.3958, 0.9167, 0.375, 0.9167, 0.375, 0.9167, 0.3958, 0.9167, 0.3958, 1.0, 0.375, 1.0, 0.375, 2.22e-16, 0.3958, 2.22e-16, 0.3958, 0.08333, 0.375, 0.08333, 0.375, 0.08333, 0.3958, 0.08333, 0.3958, 0.1667, 0.375, 0.1667, 0.375, 0.1667, 0.3958, 0.1667, 0.3958, 0.25, 0.375, 0.25, 0.375, 0.25, 0.3958, 0.25, 0.3958, 0.3333, 0.375, 0.3333, 0.375, 0.3333, 0.3958, 0.3333, 0.3958, 0.4167, 0.375, 0.4167, 0.375, 0.4167, 0.3958, 0.4167, 0.3958, 0.5, 0.375, 0.5, 0.3958, 0.5, 0.4167, 0.5, 0.4167, 0.5833, 0.3958, 0.5833, 0.3958, 0.5833, 0.4167, 0.5833, 0.4167, 0.6667, 0.3958, 0.6667, 0.3958, 0.6667, 0.4167, 0.6667, 0.4167, 0.75, 0.3958, 0.75, 0.3958, 0.75, 0.4167, 0.75, 0.4167, 0.8333, 0.3958, 0.8333, 0.3958, 0.8333, 0.4167, 0.8333, 0.4167, 0.9167, 0.3958, 0.9167, 0.3958, 0.9167, 0.4167, 0.9167, 0.4167, 1.0, 0.3958, 1.0, 0.3958, 2.22e-16, 0.4167, 2.22e-16, 0.4167, 0.08333, 0.3958, 0.08333, 0.3958, 0.08333, 0.4167, 0.08333, 0.4167, 0.1667, 0.3958, 0.1667, 0.3958, 0.1667, 0.4167, 0.1667, 0.4167, 0.25, 0.3958, 0.25, 0.3958, 0.25, 0.4167, 0.25, 0.4167, 0.3333, 0.3958, 0.3333, 0.3958, 0.3333, 0.4167, 0.3333, 0.4167, 0.4167, 0.3958, 0.4167, 0.3958, 0.4167, 0.4167, 0.4167, 0.4167, 0.5, 0.3958, 0.5, 0.4167, 0.5, 0.4375, 0.5, 0.4375, 0.5833, 0.4167, 0.5833, 0.4167, 0.5833, 0.4375, 0.5833, 0.4375, 0.6667, 0.4167, 0.6667, 0.4167, 0.6667, 0.4375, 0.6667, 0.4375, 0.75, 0.4167, 0.75, 0.4167, 0.75, 0.4375, 0.75, 0.4375, 0.8333, 0.4167, 0.8333, 0.4167, 0.8333, 0.4375, 0.8333, 0.4375, 0.9167, 0.4167, 0.9167, 0.4167, 0.9167, 0.4375, 0.9167, 0.4375, 1.0, 0.4167, 1.0, 0.4167, 2.22e-16, 0.4375, 2.22e-16, 0.4375, 0.08333, 0.4167, 0.08333, 0.4167, 0.08333, 0.4375, 0.08333, 0.4375, 0.1667, 0.4167, 0.1667, 0.4167, 0.1667, 0.4375, 0.1667, 0.4375, 0.25, 0.4167, 0.25, 0.4167, 0.25, 0.4375, 0.25, 0.4375, 0.3333, 0.4167, 0.3333, 0.4167, 0.3333, 0.4375, 0.3333, 0.4375, 0.4167, 0.4167, 0.4167, 0.4167, 0.4167, 0.4375, 0.4167, 0.4375, 0.5, 0.4167, 0.5, 0.4375, 0.5, 0.4583, 0.5, 0.4583, 0.5833, 0.4375, 0.5833, 0.4375, 0.5833, 0.4583, 0.5833, 0.4583, 0.6667, 0.4375, 0.6667, 0.4375, 0.6667, 0.4583, 0.6667, 0.4583, 0.75, 0.4375, 0.75, 0.4375, 0.75, 0.4583, 0.75, 0.4583, 0.8333, 0.4375, 0.8333, 0.4375, 0.8333, 0.4583, 0.8333, 0.4583, 0.9167, 0.4375, 0.9167, 0.4375, 0.9167, 0.4583, 0.9167, 0.4583, 1.0, 0.4375, 1.0, 0.4375, 2.22e-16, 0.4583, 2.22e-16, 0.4583, 0.08333, 0.4375, 0.08333, 0.4375, 0.08333, 0.4583, 0.08333, 0.4583, 0.1667, 0.4375, 0.1667, 0.4375, 0.1667, 0.4583, 0.1667, 0.4583, 0.25, 0.4375, 0.25, 0.4375, 0.25, 0.4583, 0.25, 0.4583, 0.3333, 0.4375, 0.3333, 0.4375, 0.3333, 0.4583, 0.3333, 0.4583, 0.4167, 0.4375, 0.4167, 0.4375, 0.4167, 0.4583, 0.4167, 0.4583, 0.5, 0.4375, 0.5, 0.4583, 0.5, 0.4792, 0.5, 0.4792, 0.5833, 0.4583, 0.5833, 0.4583, 0.5833, 0.4792, 0.5833, 0.4792, 0.6667, 0.4583, 0.6667, 0.4583, 0.6667, 0.4792, 0.6667, 0.4792, 0.75, 0.4583, 0.75, 0.4583, 0.75, 0.4792, 0.75, 0.4792, 0.8333, 0.4583, 0.8333, 0.4583, 0.8333, 0.4792, 0.8333, 0.4792, 0.9167, 0.4583, 0.9167, 0.4583, 0.9167, 0.4792, 0.9167, 0.4792, 1.0, 0.4583, 1.0, 0.4583, 2.22e-16, 0.4792, 2.22e-16, 0.4792, 0.08333, 0.4583, 0.08333, 0.4583, 0.08333, 0.4792, 0.08333, 0.4792, 0.1667, 0.4583, 0.1667, 0.4583, 0.1667, 0.4792, 0.1667, 0.4792, 0.25, 0.4583, 0.25, 0.4583, 0.25, 0.4792, 0.25, 0.4792, 0.3333, 0.4583, 0.3333, 0.4583, 0.3333, 0.4792, 0.3333, 0.4792, 0.4167, 0.4583, 0.4167, 0.4583, 0.4167, 0.4792, 0.4167, 0.4792, 0.5, 0.4583, 0.5, 0.4792, 0.5, 0.5, 0.5, 0.5, 0.5833, 0.4792, 0.5833, 0.4792, 0.5833, 0.5, 0.5833, 0.5, 0.6667, 0.4792, 0.6667, 0.4792, 0.6667, 0.5, 0.6667, 0.5, 0.75, 0.4792, 0.75, 0.4792, 0.75, 0.5, 0.75, 0.5, 0.8333, 0.4792, 0.8333, 0.4792, 0.8333, 0.5, 0.8333, 0.5, 0.9167, 0.4792, 0.9167, 0.4792, 0.9167, 0.5, 0.9167, 0.5, 1.0, 0.4792, 1.0, 0.4792, 2.22e-16, 0.5, 2.22e-16, 0.5, 0.08333, 0.4792, 0.08333, 0.4792, 0.08333, 0.5, 0.08333, 0.5, 0.1667, 0.4792, 0.1667, 0.4792, 0.1667, 0.5, 0.1667, 0.5, 0.25, 0.4792, 0.25, 0.4792, 0.25, 0.5, 0.25, 0.5, 0.3333, 0.4792, 0.3333, 0.4792, 0.3333, 0.5, 0.3333, 0.5, 0.4167, 0.4792, 0.4167, 0.4792, 0.4167, 0.5, 0.4167, 0.5, 0.5, 0.4792, 0.5])
me_torus.update()
me_cube_001 = bpy.data.meshes.new('Cube.001')
me_cube_001.from_pydata([(-2.0, -2.0, -2.0), (-2.0, -2.0, 2.0), (-2.0, 2.0, -2.0), (-2.0, 2.0, 2.0), (2.0, -2.0, -2.0), (2.0, -2.0, 2.0), (2.0, 2.0, -2.0), (2.0, 2.0, 2.0)], [], [(0, 1, 3, 2), (2, 3, 7, 6), (6, 7, 5, 4), (4, 5, 1, 0), (2, 6, 4, 0), (7, 3, 1, 5)])
_uv = me_cube_001.uv_layers.new(name='UVMap')
_uv.uv.foreach_set('vector', [0.375, 0.0, 0.625, 0.0, 0.625, 0.25, 0.375, 0.25, 0.375, 0.25, 0.625, 0.25, 0.625, 0.5, 0.375, 0.5, 0.375, 0.5, 0.625, 0.5, 0.625, 0.75, 0.375, 0.75, 0.375, 0.75, 0.625, 0.75, 0.625, 1.0, 0.375, 1.0, 0.125, 0.5, 0.375, 0.5, 0.375, 0.75, 0.125, 0.75, 0.625, 0.5, 0.875, 0.5, 0.875, 0.75, 0.625, 0.75])
me_cube_001.update()
me_cube_001_1 = bpy.data.meshes.new('Cube.001')
me_cube_001_1.from_pydata([], [], [])
me_cube_001_1.update()

# ---- objects
ob_cube_col = bpy.data.objects.new('Cube-col', me_cube)
ob_icosphere_colonly = bpy.data.objects.new('Icosphere-colonly', me_icosphere)
ob_btgexample0 = bpy.data.objects.new('BTGExample0', None)
ob_btgexample1 = bpy.data.objects.new('BTGExample1', None)
ob_btgexample2 = bpy.data.objects.new('BTGExample2', None)
ob_btgmeshexample = bpy.data.objects.new('BTGMeshExample', me_torus)
ob_area3d = bpy.data.objects.new('Area3D', None)
ob_primitivecollisionshape = bpy.data.objects.new('PrimitiveCollisionShape', me_cube_001)
ob_cube_001 = bpy.data.objects.new('Cube.001', me_cube_001_1)
ob_btgexampleclass_001 = bpy.data.objects.new('BTGExampleClass.001', None)
ob_assetlibdemo_001 = bpy.data.objects.new('AssetLibDemo.001', None)

# ---- transforms, parenting, visibility, modifiers, constraints
ob_cube_col.parent = ob_btgexample0
ob_cube_col.matrix_parent_inverse = Matrix(((1.0, -0.0, 0.0, -1.5), (-0.0, 1.0, -0.0, 0.0), (0.0, -0.0, 1.0, -0.0), (-0.0, 0.0, -0.0, 1.0)))
ob_cube_col.location = (1.5, 0.0, 0.0)
ob_icosphere_colonly.parent = ob_btgexample1
ob_icosphere_colonly.matrix_parent_inverse = Matrix(((1.0, -0.0, 0.0, 1.5), (-0.0, 1.0, -0.0, 0.0), (0.0, 0.0, 1.0, -0.0), (-0.0, 0.0, -0.0, 1.0)))
ob_icosphere_colonly.location = (-1.5, 0.0, 0.0)
ob_icosphere_colonly.hide_render = True
ob_btgexample0.location = (1.5, 0.0, 0.0)
ob_btgexample0.empty_display_type = 'CUBE'
ob_btgexample1.location = (-1.5, 0.0, 0.0)
ob_btgexample1.empty_display_type = 'SPHERE'
ob_btgexample2.location = (4.5, 0.0, 0.0)
ob_btgexample2.empty_display_type = 'CUBE'
ob_btgmeshexample.location = (-5.0, 0.0, 0.0)
ob_area3d.location = (8.0, 0.0, 0.0)
ob_area3d.empty_display_type = 'CUBE'
ob_area3d.empty_display_size = 2.26
ob_primitivecollisionshape.parent = ob_area3d
ob_primitivecollisionshape.matrix_parent_inverse = Matrix(((0.5, -0.0, 0.0, -4.0), (-0.0, 0.5, -0.0, 0.0), (0.0, -0.0, 0.5, -0.0), (-0.0, 0.0, -0.0, 1.0)))
ob_primitivecollisionshape.location = (8.0, 0.0, 0.0)
ob_primitivecollisionshape.scale = (2.0, 2.0, 2.0)
ob_cube_001.parent = ob_assetlibdemo_001
ob_cube_001.matrix_parent_inverse = Matrix(((0.8382, -0.0, 0.0, -0.0), (-0.0, 0.8382, -0.0, 0.0), (0.0, -0.0, 0.8382, -0.0), (-0.0, 0.0, -0.0, 1.0)))
ob_cube_001.location = (0.0, 0.0, 0.0)
ob_btgexampleclass_001.parent = ob_assetlibdemo_001
ob_btgexampleclass_001.matrix_parent_inverse = Matrix(((0.8382, -0.0, 0.0, -0.0), (-0.0, 0.8382, -0.0, 0.0), (0.0, -0.0, 0.8382, -0.0), (-0.0, 0.0, -0.0, 1.0)))
ob_btgexampleclass_001.location = (0.0, 0.0, 0.0)
ob_btgexampleclass_001.empty_display_type = 'CUBE'
ob_assetlibdemo_001.location = (12.0, 0.0, 0.0)
ob_assetlibdemo_001.empty_display_type = 'CUBE'

# ---- collection membership
scene.collection.objects.link(ob_cube_col)
scene.collection.objects.link(ob_icosphere_colonly)
scene.collection.objects.link(ob_btgexample0)
scene.collection.objects.link(ob_btgexample1)
scene.collection.objects.link(ob_btgexample2)
scene.collection.objects.link(ob_btgmeshexample)
scene.collection.objects.link(ob_area3d)
scene.collection.objects.link(ob_primitivecollisionshape)
col_assetlibdemo_001.objects.link(ob_cube_001)
col_assetlibdemo_001.objects.link(ob_btgexampleclass_001)
col_assetlibdemo_001.objects.link(ob_assetlibdemo_001)

# ---- scene / render settings (as saved in the file)
scene.frame_start = 1; scene.frame_end = 250; scene.frame_set(1)
scene.render.engine = 'BLENDER_EEVEE_NEXT'
bpy.context.view_layer.update()

# ---- added for rendering (the .blend has no active camera and no usable light): camera, sun
cam_auto = bpy.data.cameras.new('AutoCamera')
cam_auto.lens = 50.0
cam_auto.sensor_width = 36.0
cam_auto.clip_end = 1000.0
ob_auto_camera = bpy.data.objects.new('AutoCamera', cam_auto)
scene.collection.objects.link(ob_auto_camera)
ob_auto_camera.location = (20.8647, -22.0557, 14.7038)
ob_auto_camera.rotation_euler = (1.09748, -7.21219e-08, 0.694738)
scene.camera = ob_auto_camera
light_auto_sun = bpy.data.lights.new('AutoSun', 'SUN')
light_auto_sun.energy = 3.0
light_auto_sun.angle = 0.0523599
ob_auto_sun = bpy.data.objects.new('AutoSun', light_auto_sun)
scene.collection.objects.link(ob_auto_sun)
ob_auto_sun.rotation_euler = (0.872665, 0.174533, 0.523599)
bpy.context.view_layer.update()
